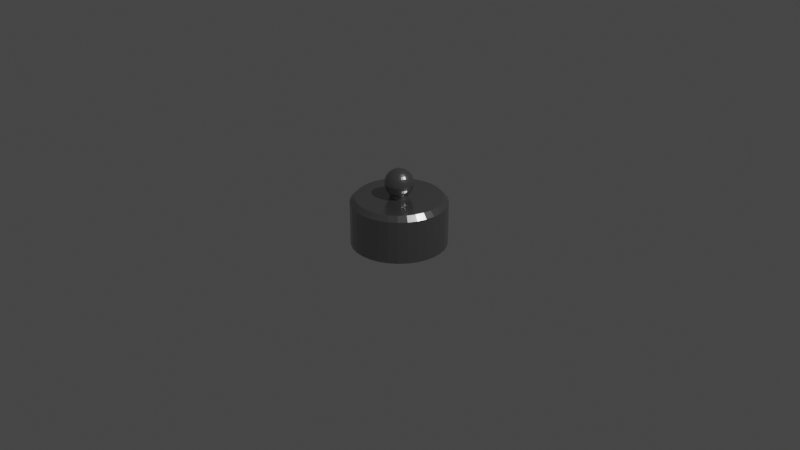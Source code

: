 # Source: CreateWeight.blend  (saved by Blender 2.82.7; exported with 4.5.12 LTS)
import bpy
from mathutils import Matrix  # noqa: F401  (used for matrix-valued properties, if any)

bpy.ops.wm.read_factory_settings(use_empty=True)
scene = bpy.context.scene
scene.name = 'Scene'

# ---- collections
col_collection = bpy.data.collections.new('Collection'); scene.collection.children.link(col_collection)

# ---- materials (node trees are filled in below, after node groups)
mat_ss400 = bpy.data.materials.new('SS400')
mat_ss400.use_transparent_shadow = False

# ---- material node trees
mat_ss400.use_nodes = True; mat_ss400.node_tree.nodes.clear()
_N = mat_ss400.node_tree.nodes; _L = mat_ss400.node_tree.links
n0 = _N.new('ShaderNodeOutputMaterial'); n0.name = 'Material Output'; n0.location = (300, 300)
n1 = _N.new('ShaderNodeBsdfPrincipled'); n1.name = 'Principled BSDF'; n1.location = (10, 300)
n1.distribution = 'GGX'
n1.subsurface_method = 'BURLEY'
n1.inputs[0].default_value = (0.3185, 0.3185, 0.3185, 1.0)
n1.inputs[1].default_value = 0.9
n1.inputs[2].default_value = 0.2
n1.inputs[3].default_value = 1.45
n1.inputs[27].default_value = (0.0, 0.0, 0.0, 1.0)
n1.inputs[28].default_value = 1.0
_L.new(n1.outputs[0], n0.inputs[0])
n0.is_active_output = True

# ---- world
world_world = bpy.data.worlds.new('World'); scene.world = world_world
world_world.use_nodes = True; world_world.node_tree.nodes.clear()
_N = world_world.node_tree.nodes; _L = world_world.node_tree.links
n0 = _N.new('ShaderNodeOutputWorld'); n0.name = 'World Output'; n0.location = (300, 300)
n1 = _N.new('ShaderNodeBackground'); n1.name = 'Background'; n1.location = (10, 300)
n1.inputs[0].default_value = (0.05088, 0.05088, 0.05088, 1.0)
_L.new(n1.outputs[0], n0.inputs[0])
n0.is_active_output = True
world_world.color = (0.05088, 0.05088, 0.05088)
world_world.use_sun_shadow = False
world_world.sun_shadow_jitter_overblur = 0.0

# ---- cameras
cam_camera = bpy.data.cameras.new('Camera')
cam_camera.clip_end = 100.0
cam_camera.ortho_scale = 7.314

# ---- lights
light_light = bpy.data.lights.new('Light', 'POINT')
light_light.transmission_factor = 0.0
light_light.energy = 1000.0
light_light.shadow_soft_size = 0.1
light_light.shadow_maximum_resolution = 0.006
light_light.use_absolute_resolution = True

# ---- meshes
me_cylinder = bpy.data.meshes.new('Cylinder')
me_cylinder.from_pydata([(0.0, 0.5, -0.25), (-1.535e-07, 0.09806, 0.25), (0.09755, 0.4904, -0.25), (0.01913, 0.09618, 0.25), (0.1913, 0.4619, -0.25), (0.03753, 0.0906, 0.25), (0.2778, 0.4157, -0.25), (0.05448, 0.08154, 0.25), (0.3536, 0.3536, -0.25), (0.06934, 0.06934, 0.25), (0.4157, 0.2778, -0.25), (0.08154, 0.05448, 0.25), (0.4619, 0.1913, -0.25), (0.0906, 0.03753, 0.25), (0.4904, 0.09755, -0.25), (0.09618, 0.01913, 0.25), (0.5, 3.775e-08, -0.25), (0.09806, -2.394e-08, 0.25), (0.4904, -0.09755, -0.25), (0.09618, -0.01913, 0.25), (0.4619, -0.1913, -0.25), (0.0906, -0.03753, 0.25), (0.4157, -0.2778, -0.25), (0.08154, -0.05448, 0.25), (0.3536, -0.3536, -0.25), (0.06934, -0.06934, 0.25), (0.2778, -0.4157, -0.25), (0.05448, -0.08154, 0.25), (0.1913, -0.4619, -0.25), (0.03753, -0.0906, 0.25), (0.09755, -0.4904, -0.25), (0.01913, -0.09618, 0.25), (-1.629e-07, -0.5, -0.25), (-3.955e-08, -0.09806, 0.25), (-0.09755, -0.4904, -0.25), (-0.01913, -0.09618, 0.25), (-0.1913, -0.4619, -0.25), (-0.03753, -0.0906, 0.25), (-0.2778, -0.4157, -0.25), (-0.05448, -0.08154, 0.25), (-0.3536, -0.3536, -0.25), (-0.06934, -0.06934, 0.25), (-0.4157, -0.2778, -0.25), (-0.08154, -0.05448, 0.25), (-0.4619, -0.1913, -0.25), (-0.0906, -0.03753, 0.25), (-0.4904, -0.09754, -0.25), (-0.09618, -0.01913, 0.25), (-0.5, 4.828e-07, -0.25), (-0.09806, 1.157e-07, 0.25), (-0.4904, 0.09755, -0.25), (-0.09618, 0.01913, 0.25), (-0.4619, 0.1913, -0.25), (-0.0906, 0.03753, 0.25), (-0.4157, 0.2778, -0.25), (-0.08154, 0.05448, 0.25), (-0.3536, 0.3536, -0.25), (-0.06934, 0.06934, 0.25), (-0.2778, 0.4157, -0.25), (-0.05448, 0.08154, 0.25), (-0.1913, 0.4619, -0.25), (-0.03753, 0.0906, 0.25), (-0.09754, 0.4904, -0.25), (-0.01913, 0.09618, 0.25), (0.01913, 0.09618, 0.35), (-1.465e-07, 0.09806, 0.35), (0.03753, 0.0906, 0.35), (0.05448, 0.08154, 0.35), (0.06934, 0.06934, 0.35), (0.08154, 0.05448, 0.35), (0.0906, 0.03753, 0.35), (0.09618, 0.01913, 0.35), (0.09806, -2.394e-08, 0.35), (0.09618, -0.01913, 0.35), (0.0906, -0.03753, 0.35), (0.08154, -0.05448, 0.35), (0.06934, -0.06934, 0.35), (0.05448, -0.08154, 0.35), (0.03753, -0.0906, 0.35), (0.01913, -0.09618, 0.35), (-3.257e-08, -0.09806, 0.35), (-0.01913, -0.09618, 0.35), (-0.03753, -0.0906, 0.35), (-0.05448, -0.08154, 0.35), (-0.06934, -0.06934, 0.35), (-0.08154, -0.05448, 0.35), (-0.0906, -0.03753, 0.35), (-0.09618, -0.01913, 0.35), (-0.09806, 1.157e-07, 0.35), (-0.09618, 0.01913, 0.35), (-0.0906, 0.03753, 0.35), (-0.08154, 0.05448, 0.35), (-0.06934, 0.06934, 0.35), (-0.05448, 0.08154, 0.35), (-0.03753, 0.0906, 0.35), (-0.01913, 0.09618, 0.35), (0.0, 0.08334, 0.5247), (0.0, 0.1061, 0.5061), (0.0, 0.1247, 0.4833), (0.0, 0.1386, 0.4574), (0.0, 0.1471, 0.3707), (0.0, 0.1386, 0.3426), (0.0, 0.1247, 0.3167), (0.0, 0.1061, 0.2939), (0.0, 0.08334, 0.2753), (0.0, 0.0574, 0.2614), (0.005709, 0.0287, 0.5471), (0.0112, 0.0563, 0.5386), (0.01626, 0.08173, 0.5247), (0.02069, 0.104, 0.5061), (0.02433, 0.1223, 0.4833), (0.02704, 0.1359, 0.4574), (0.0287, 0.1443, 0.4293), (0.02926, 0.1471, 0.4), (0.0287, 0.1443, 0.3707), (0.02704, 0.1359, 0.3426), (0.02433, 0.1223, 0.3167), (0.02069, 0.104, 0.2939), (0.01626, 0.08173, 0.2753), (0.0112, 0.0563, 0.2614), (0.005709, 0.0287, 0.2529), (0.0112, 0.02704, 0.5471), (0.02197, 0.05303, 0.5386), (0.03189, 0.07699, 0.5247), (0.04059, 0.09799, 0.5061), (0.04773, 0.1152, 0.4833), (0.05303, 0.128, 0.4574), (0.0563, 0.1359, 0.4293), (0.0574, 0.1386, 0.4), (0.0563, 0.1359, 0.3707), (0.05303, 0.128, 0.3426), (0.04773, 0.1152, 0.3167), (0.04059, 0.09799, 0.2939), (0.03189, 0.07699, 0.2753), (0.02197, 0.05303, 0.2614), (0.0112, 0.02704, 0.2529), (0.01626, 0.02433, 0.5471), (0.03189, 0.04773, 0.5386), (0.0463, 0.06929, 0.5247), (0.05893, 0.08819, 0.5061), (0.06929, 0.1037, 0.4833), (0.07699, 0.1152, 0.4574), (0.08173, 0.1223, 0.4293), (0.08334, 0.1247, 0.4), (0.08173, 0.1223, 0.3707), (0.07699, 0.1152, 0.3426), (0.06929, 0.1037, 0.3167), (0.05893, 0.08819, 0.2939), (0.0463, 0.06929, 0.2753), (0.03189, 0.04773, 0.2614), (0.01626, 0.02433, 0.2529), (0.02069, 0.02069, 0.5471), (0.04059, 0.04059, 0.5386), (0.05893, 0.05893, 0.5247), (0.075, 0.075, 0.5061), (0.08819, 0.08819, 0.4833), (0.09799, 0.09799, 0.4574), (0.104, 0.104, 0.4293), (0.1061, 0.1061, 0.4), (0.104, 0.104, 0.3707), (0.09799, 0.09799, 0.3426), (0.08819, 0.08819, 0.3167), (0.075, 0.075, 0.2939), (0.05893, 0.05893, 0.2753), (0.04059, 0.04059, 0.2614), (0.02069, 0.02069, 0.2529), (0.02433, 0.01626, 0.5471), (0.04773, 0.03189, 0.5386), (0.06929, 0.0463, 0.5247), (0.08819, 0.05893, 0.5061), (0.1037, 0.06929, 0.4833), (0.1152, 0.07699, 0.4574), (0.1223, 0.08173, 0.4293), (0.1247, 0.08334, 0.4), (0.1223, 0.08173, 0.3707), (0.1152, 0.07699, 0.3426), (0.1037, 0.06929, 0.3167), (0.08819, 0.05893, 0.2939), (0.06929, 0.0463, 0.2753), (0.04773, 0.03189, 0.2614), (0.02433, 0.01626, 0.2529), (0.02704, 0.0112, 0.5471), (0.05303, 0.02197, 0.5386), (0.07699, 0.03189, 0.5247), (0.09799, 0.04059, 0.5061), (0.1152, 0.04773, 0.4833), (0.128, 0.05303, 0.4574), (0.1359, 0.0563, 0.4293), (0.1386, 0.0574, 0.4), (0.1359, 0.0563, 0.3707), (0.128, 0.05303, 0.3426), (0.1152, 0.04773, 0.3167), (0.09799, 0.04059, 0.2939), (0.07699, 0.03189, 0.2753), (0.05303, 0.02197, 0.2614), (0.02704, 0.0112, 0.2529), (0.0287, 0.005709, 0.5471), (0.0563, 0.0112, 0.5386), (0.08173, 0.01626, 0.5247), (0.104, 0.02069, 0.5061), (0.1223, 0.02433, 0.4833), (0.1359, 0.02704, 0.4574), (0.1443, 0.0287, 0.4293), (0.1471, 0.02926, 0.4), (0.1443, 0.0287, 0.3707), (0.1359, 0.02704, 0.3426), (0.1223, 0.02433, 0.3167), (0.104, 0.02069, 0.2939), (0.08173, 0.01626, 0.2753), (0.0563, 0.0112, 0.2614), (0.0287, 0.005709, 0.2529), (0.02926, -5.17e-08, 0.5471), (0.0574, -5.216e-08, 0.5386), (0.08334, -5.123e-08, 0.5247), (0.1061, -5.868e-08, 0.5061), (0.1247, -3.819e-08, 0.4833), (0.1386, -5.868e-08, 0.4574), (0.1471, -5.123e-08, 0.4293), (0.15, -5.868e-08, 0.4), (0.1471, -3.633e-08, 0.3707), (0.1386, -5.868e-08, 0.3426), (0.1247, -3.819e-08, 0.3167), (0.1061, -5.868e-08, 0.2939), (0.08334, -5.309e-08, 0.2753), (0.0574, -5.682e-08, 0.2614), (0.02926, -5.216e-08, 0.2529), (0.0287, -0.005709, 0.5471), (0.0563, -0.0112, 0.5386), (0.08173, -0.01626, 0.5247), (0.104, -0.02069, 0.5061), (0.1223, -0.02433, 0.4833), (0.1359, -0.02704, 0.4574), (0.1443, -0.0287, 0.4293), (0.1471, -0.02926, 0.4), (0.1443, -0.0287, 0.3707), (0.1359, -0.02704, 0.3426), (0.1223, -0.02433, 0.3167), (0.104, -0.02069, 0.2939), (0.08173, -0.01626, 0.2753), (0.0563, -0.0112, 0.2614), (0.0287, -0.005709, 0.2529), (0.02704, -0.0112, 0.5471), (0.05303, -0.02197, 0.5386), (0.07699, -0.03189, 0.5247), (0.09799, -0.04059, 0.5061), (0.1152, -0.04773, 0.4833), (0.128, -0.05303, 0.4574), (0.1359, -0.0563, 0.4293), (0.1386, -0.0574, 0.4), (0.1359, -0.0563, 0.3707), (0.128, -0.05303, 0.3426), (0.1152, -0.04773, 0.3167), (0.09799, -0.04059, 0.2939), (0.07699, -0.03189, 0.2753), (0.05303, -0.02197, 0.2614), (0.02704, -0.0112, 0.2529), (0.02433, -0.01626, 0.5471), (0.04773, -0.03189, 0.5386), (0.06929, -0.0463, 0.5247), (0.08819, -0.05893, 0.5061), (0.1037, -0.06929, 0.4833), (0.1152, -0.07699, 0.4574), (0.1223, -0.08173, 0.4293), (0.1247, -0.08334, 0.4), (0.1223, -0.08173, 0.3707), (0.1152, -0.07699, 0.3426), (0.1037, -0.06929, 0.3167), (0.08819, -0.05893, 0.2939), (0.06929, -0.0463, 0.2753), (0.04773, -0.03189, 0.2614), (0.02433, -0.01626, 0.2529), (0.02069, -0.02069, 0.5471), (0.04059, -0.04059, 0.5386), (0.05893, -0.05893, 0.5247), (0.075, -0.075, 0.5061), (0.08819, -0.08819, 0.4833), (0.09799, -0.09799, 0.4574), (0.104, -0.104, 0.4293), (0.1061, -0.1061, 0.4), (0.104, -0.104, 0.3707), (0.09799, -0.09799, 0.3426), (0.08819, -0.08819, 0.3167), (0.075, -0.075, 0.2939), (0.05893, -0.05893, 0.2753), (0.04059, -0.04059, 0.2614), (0.02069, -0.02069, 0.2529), (0.01626, -0.02433, 0.5471), (0.03189, -0.04773, 0.5386), (0.0463, -0.06929, 0.5247), (0.05893, -0.08819, 0.5061), (0.06929, -0.1037, 0.4833), (0.07699, -0.1152, 0.4574), (0.08173, -0.1223, 0.4293), (0.08334, -0.1247, 0.4), (0.08173, -0.1223, 0.3707), (0.07699, -0.1152, 0.3426), (0.06929, -0.1037, 0.3167), (0.05893, -0.08819, 0.2939), (0.0463, -0.06929, 0.2753), (0.03189, -0.04773, 0.2614), (0.01626, -0.02433, 0.2529), (0.0112, -0.02704, 0.5471), (0.02197, -0.05303, 0.5386), (0.03189, -0.07699, 0.5247), (0.04059, -0.09799, 0.5061), (0.04773, -0.1152, 0.4833), (0.05303, -0.128, 0.4574), (0.0563, -0.1359, 0.4293), (0.0574, -0.1386, 0.4), (0.0563, -0.1359, 0.3707), (0.05303, -0.128, 0.3426), (0.04773, -0.1152, 0.3167), (0.04059, -0.09799, 0.2939), (0.03189, -0.07699, 0.2753), (0.02197, -0.05303, 0.2614), (0.0112, -0.02704, 0.2529), (0.005709, -0.0287, 0.5471), (0.0112, -0.0563, 0.5386), (0.01626, -0.08173, 0.5247), (0.02069, -0.104, 0.5061), (0.02433, -0.1223, 0.4833), (0.02704, -0.1359, 0.4574), (0.0287, -0.1443, 0.4293), (0.02926, -0.1471, 0.4), (0.0287, -0.1443, 0.3707), (0.02704, -0.1359, 0.3426), (0.02433, -0.1223, 0.3167), (0.02069, -0.104, 0.2939), (0.01626, -0.08173, 0.2753), (0.0112, -0.0563, 0.2614), (0.005709, -0.0287, 0.2529), (-7.229e-09, -0.02926, 0.5471), (-1.641e-09, -0.0574, 0.5386), (-5.366e-09, -0.08334, 0.5247), (-1.654e-08, -0.1061, 0.5061), (2.22e-10, -0.1247, 0.4833), (-2.585e-08, -0.1386, 0.4574), (-1.641e-09, -0.1471, 0.4293), (-1.84e-08, -0.15, 0.4), (5.81e-09, -0.1471, 0.3707), (-2.772e-08, -0.1386, 0.3426), (2.22e-10, -0.1247, 0.3167), (-1.654e-08, -0.1061, 0.2939), (-5.366e-09, -0.08334, 0.2753), (-8.16e-09, -0.0574, 0.2614), (-6.297e-09, -0.02926, 0.2529), (-0.005709, -0.0287, 0.5471), (-0.0112, -0.0563, 0.5386), (-0.01626, -0.08173, 0.5247), (-0.02069, -0.104, 0.5061), (-0.02433, -0.1223, 0.4833), (-0.02704, -0.1359, 0.4574), (-0.0287, -0.1443, 0.4293), (-0.02926, -0.1471, 0.4), (-0.0287, -0.1443, 0.3707), (-0.02704, -0.1359, 0.3426), (-0.02433, -0.1223, 0.3167), (-0.02069, -0.104, 0.2939), (-0.01626, -0.08173, 0.2753), (-0.0112, -0.0563, 0.2614), (-0.005709, -0.0287, 0.2529), (-0.0112, -0.02704, 0.5471), (-0.02197, -0.05303, 0.5386), (-0.03189, -0.07699, 0.5247), (-0.04059, -0.09799, 0.5061), (-0.04773, -0.1152, 0.4833), (-0.05303, -0.128, 0.4574), (-0.0563, -0.1359, 0.4293), (-0.0574, -0.1386, 0.4), (-0.0563, -0.1359, 0.3707), (-0.05303, -0.128, 0.3426), (-0.04773, -0.1152, 0.3167), (-0.04059, -0.09799, 0.2939), (-0.03189, -0.07699, 0.2753), (-0.02197, -0.05303, 0.2614), (-0.0112, -0.02704, 0.2529), (-0.01626, -0.02433, 0.5471), (-0.03189, -0.04773, 0.5386), (-0.0463, -0.06929, 0.5247), (-0.05893, -0.08819, 0.5061), (-0.06929, -0.1037, 0.4833), (-0.07699, -0.1152, 0.4574), (-0.08173, -0.1223, 0.4293), (-0.08334, -0.1247, 0.4), (-0.08173, -0.1223, 0.3707), (-0.07699, -0.1152, 0.3426), (-0.06929, -0.1037, 0.3167), (-0.05893, -0.08819, 0.2939), (-0.0463, -0.06929, 0.2753), (-0.03189, -0.04773, 0.2614), (-0.01626, -0.02433, 0.2529), (-3.456e-08, -8.344e-08, 0.55), (-0.02069, -0.02069, 0.5471), (-0.04059, -0.04059, 0.5386), (-0.05893, -0.05893, 0.5247), (-0.075, -0.075, 0.5061), (-0.08819, -0.08819, 0.4833), (-0.09799, -0.09799, 0.4574), (-0.104, -0.104, 0.4293), (-0.1061, -0.1061, 0.4), (-0.104, -0.104, 0.3707), (-0.09799, -0.09799, 0.3426), (-0.08819, -0.08819, 0.3167), (-0.075, -0.075, 0.2939), (-0.05893, -0.05893, 0.2753), (-0.04059, -0.04059, 0.2614), (-0.02069, -0.02069, 0.2529), (-0.02433, -0.01626, 0.5471), (-0.04773, -0.03189, 0.5386), (-0.06929, -0.0463, 0.5247), (-0.08819, -0.05893, 0.5061), (-0.1037, -0.06929, 0.4833), (-0.1152, -0.07699, 0.4574), (-0.1223, -0.08173, 0.4293), (-0.1247, -0.08334, 0.4), (-0.1223, -0.08173, 0.3707), (-0.1152, -0.07699, 0.3426), (-0.1037, -0.06929, 0.3167), (-0.08819, -0.05893, 0.2939), (-0.06929, -0.0463, 0.2753), (-0.04773, -0.03189, 0.2614), (-0.02433, -0.01626, 0.2529), (-0.02704, -0.0112, 0.5471), (-0.05303, -0.02197, 0.5386), (-0.07699, -0.03189, 0.5247), (-0.09799, -0.04059, 0.5061), (-0.1152, -0.04773, 0.4833), (-0.128, -0.05303, 0.4574), (-0.1359, -0.0563, 0.4293), (-0.1386, -0.0574, 0.4), (-0.1359, -0.0563, 0.3707), (-0.128, -0.05303, 0.3426), (-0.1152, -0.04773, 0.3167), (-0.09799, -0.04059, 0.2939), (-0.07699, -0.03189, 0.2753), (-0.05303, -0.02197, 0.2614), (-0.02704, -0.0112, 0.2529), (-0.0287, -0.005709, 0.5471), (-0.0563, -0.0112, 0.5386), (-0.08173, -0.01626, 0.5247), (-0.104, -0.02069, 0.5061), (-0.1223, -0.02433, 0.4833), (-0.1359, -0.02704, 0.4574), (-0.1443, -0.0287, 0.4293), (-0.1471, -0.02926, 0.4), (-0.1443, -0.0287, 0.3707), (-0.1359, -0.02704, 0.3426), (-0.1223, -0.02433, 0.3167), (-0.104, -0.02069, 0.2939), (-0.08173, -0.01626, 0.2753), (-0.0563, -0.0112, 0.2614), (-0.0287, -0.005709, 0.2529), (0.0, -4.888e-08, 0.25), (-0.02926, -4.192e-08, 0.5471), (-0.0574, -4.378e-08, 0.5386), (-0.08334, -3.819e-08, 0.5247), (-0.1061, -2.515e-08, 0.5061), (-0.1247, -3.819e-08, 0.4833), (-0.1386, -1.77e-08, 0.4574), (-0.1471, -3.26e-08, 0.4293), (-0.15, -2.515e-08, 0.4), (-0.1471, -3.633e-08, 0.3707), (-0.1386, -6.527e-09, 0.3426), (-0.1247, -3.819e-08, 0.3167), (-0.1061, -2.515e-08, 0.2939), (-0.08334, -3.819e-08, 0.2753), (-0.0574, -4.005e-08, 0.2614), (-0.02926, -4.331e-08, 0.2529), (-0.0287, 0.005709, 0.5471), (-0.0563, 0.0112, 0.5386), (-0.08173, 0.01626, 0.5247), (-0.104, 0.02069, 0.5061), (-0.1223, 0.02433, 0.4833), (-0.1359, 0.02704, 0.4574), (-0.1443, 0.0287, 0.4293), (-0.1471, 0.02926, 0.4), (-0.1443, 0.0287, 0.3707), (-0.1359, 0.02704, 0.3426), (-0.1223, 0.02433, 0.3167), (-0.104, 0.02069, 0.2939), (-0.08173, 0.01626, 0.2753), (-0.0563, 0.0112, 0.2614), (-0.0287, 0.005709, 0.2529), (-0.02704, 0.0112, 0.5471), (-0.05303, 0.02197, 0.5386), (-0.07699, 0.03189, 0.5247), (-0.09799, 0.04059, 0.5061), (-0.1152, 0.04773, 0.4833), (-0.128, 0.05303, 0.4574), (-0.1359, 0.0563, 0.4293), (-0.1386, 0.0574, 0.4), (-0.1359, 0.0563, 0.3707), (-0.128, 0.05303, 0.3426), (-0.1152, 0.04773, 0.3167), (-0.09799, 0.04059, 0.2939), (-0.07699, 0.03189, 0.2753), (-0.05303, 0.02197, 0.2614), (-0.02704, 0.0112, 0.2529), (-0.02433, 0.01626, 0.5471), (-0.04773, 0.03189, 0.5386), (-0.06929, 0.0463, 0.5247), (-0.08819, 0.05893, 0.5061), (-0.1037, 0.06929, 0.4833), (-0.1152, 0.07699, 0.4574), (-0.1223, 0.08173, 0.4293), (-0.1247, 0.08334, 0.4), (-0.1223, 0.08173, 0.3707), (-0.1152, 0.07699, 0.3426), (-0.1037, 0.06929, 0.3167), (-0.08819, 0.05893, 0.2939), (-0.06929, 0.0463, 0.2753), (-0.04773, 0.03189, 0.2614), (-0.02433, 0.01626, 0.2529), (-0.02069, 0.02069, 0.5471), (-0.04059, 0.04059, 0.5386), (-0.05893, 0.05893, 0.5247), (-0.075, 0.075, 0.5061), (-0.08819, 0.08819, 0.4833), (-0.09799, 0.09799, 0.4574), (-0.104, 0.104, 0.4293), (-0.1061, 0.1061, 0.4), (-0.104, 0.104, 0.3707), (-0.09799, 0.09799, 0.3426), (-0.08819, 0.08819, 0.3167), (-0.075, 0.075, 0.2939), (-0.05893, 0.05893, 0.2753), (-0.04059, 0.04059, 0.2614), (-0.02069, 0.02069, 0.2529), (-0.01626, 0.02433, 0.5471), (-0.03189, 0.04773, 0.5386), (-0.0463, 0.06929, 0.5247), (-0.05893, 0.08819, 0.5061), (-0.06929, 0.1037, 0.4833), (-0.07699, 0.1152, 0.4574), (-0.08173, 0.1223, 0.4293), (-0.08334, 0.1247, 0.4), (-0.08173, 0.1223, 0.3707), (-0.07699, 0.1152, 0.3426), (-0.06929, 0.1037, 0.3167), (-0.05893, 0.08819, 0.2939), (-0.0463, 0.06929, 0.2753), (-0.03189, 0.04773, 0.2614), (-0.01626, 0.02433, 0.2529), (-0.0112, 0.02704, 0.5471), (-0.02197, 0.05303, 0.5386), (-0.03189, 0.07699, 0.5247), (-0.04059, 0.09799, 0.5061), (-0.04773, 0.1152, 0.4833), (-0.05303, 0.128, 0.4574), (-0.0563, 0.1359, 0.4293), (-0.0574, 0.1386, 0.4), (-0.0563, 0.1359, 0.3707), (-0.05303, 0.128, 0.3426), (-0.04773, 0.1152, 0.3167), (-0.04059, 0.09799, 0.2939), (-0.03189, 0.07699, 0.2753), (-0.02197, 0.05303, 0.2614), (-0.0112, 0.02704, 0.2529), (-0.005709, 0.0287, 0.5471), (-0.0112, 0.0563, 0.5386), (-0.01626, 0.08173, 0.5247), (-0.02069, 0.104, 0.5061), (-0.02433, 0.1223, 0.4833), (-0.02704, 0.1359, 0.4574), (-0.0287, 0.1443, 0.4293), (-0.02926, 0.1471, 0.4), (-0.0287, 0.1443, 0.3707), (-0.02704, 0.1359, 0.3426), (-0.02433, 0.1223, 0.3167), (-0.02069, 0.104, 0.2939), (-0.01626, 0.08173, 0.2753), (-0.0112, 0.0563, 0.2614), (-0.005709, 0.0287, 0.2529), (6.276e-09, 0.02926, 0.5471), (1.419e-08, 0.0574, 0.5386), (2.257e-08, 0.1471, 0.4293), (3.375e-08, 0.15, 0.4), (3.482e-09, 0.02926, 0.2529), (0.08774, 0.4411, 0.25), (0.09755, 0.4904, 0.2), (0.0, 0.5, 0.2), (-1.918e-08, 0.4498, 0.25), (0.1721, 0.4155, 0.25), (0.1913, 0.4619, 0.2), (0.2499, 0.374, 0.25), (0.2778, 0.4157, 0.2), (0.318, 0.318, 0.25), (0.3536, 0.3536, 0.2), (0.374, 0.2499, 0.25), (0.4157, 0.2778, 0.2), (0.4155, 0.1721, 0.25), (0.4619, 0.1913, 0.2), (0.4411, 0.08774, 0.25), (0.4904, 0.09755, 0.2), (0.4498, 3.004e-08, 0.25), (0.5, 3.775e-08, 0.2), (0.4411, -0.08774, 0.25), (0.4904, -0.09755, 0.2), (0.4155, -0.1721, 0.25), (0.4619, -0.1913, 0.2), (0.374, -0.2499, 0.25), (0.4157, -0.2778, 0.2), (0.318, -0.318, 0.25), (0.3536, -0.3536, 0.2), (0.2499, -0.374, 0.25), (0.2778, -0.4157, 0.2), (0.1721, -0.4155, 0.25), (0.1913, -0.4619, 0.2), (0.08774, -0.4411, 0.25), (0.09755, -0.4904, 0.2), (-1.475e-07, -0.4498, 0.25), (-1.629e-07, -0.5, 0.2), (-0.08774, -0.4411, 0.25), (-0.09755, -0.4904, 0.2), (-0.1721, -0.4155, 0.25), (-0.1913, -0.4619, 0.2), (-0.2499, -0.374, 0.25), (-0.2778, -0.4157, 0.2), (-0.318, -0.318, 0.25), (-0.3536, -0.3536, 0.2), (-0.374, -0.2499, 0.25), (-0.4157, -0.2778, 0.2), (-0.4155, -0.1721, 0.25), (-0.4619, -0.1913, 0.2), (-0.4411, -0.08774, 0.25), (-0.4904, -0.09754, 0.2), (-0.4498, 4.369e-07, 0.25), (-0.5, 4.828e-07, 0.2), (-0.4411, 0.08774, 0.25), (-0.4904, 0.09755, 0.2), (-0.4155, 0.1721, 0.25), (-0.4619, 0.1913, 0.2), (-0.374, 0.2499, 0.25), (-0.4157, 0.2778, 0.2), (-0.318, 0.318, 0.25), (-0.3536, 0.3536, 0.2), (-0.2499, 0.374, 0.25), (-0.2778, 0.4157, 0.2), (-0.1721, 0.4155, 0.25), (-0.1913, 0.4619, 0.2), (-0.08774, 0.4411, 0.25), (-0.09754, 0.4904, 0.2)], [], [(2, 579, 583, 4), (3, 5, 582, 578), (5, 7, 584, 582), (7, 9, 586, 584), (9, 11, 588, 586), (11, 13, 590, 588), (13, 15, 592, 590), (15, 17, 594, 592), (17, 19, 596, 594), (19, 21, 598, 596), (21, 23, 600, 598), (23, 25, 602, 600), (25, 27, 604, 602), (27, 29, 606, 604), (29, 31, 608, 606), (31, 33, 610, 608), (33, 35, 612, 610), (35, 37, 614, 612), (37, 39, 616, 614), (39, 41, 618, 616), (41, 43, 620, 618), (43, 45, 622, 620), (45, 47, 624, 622), (47, 49, 626, 624), (49, 51, 628, 626), (51, 53, 630, 628), (53, 55, 632, 630), (55, 57, 634, 632), (57, 59, 636, 634), (59, 61, 638, 636), (23, 21, 74, 75), (61, 63, 640, 638), (63, 1, 581, 640), (0, 2, 4, 6, 8, 10, 12, 14, 16, 18, 20, 22, 24, 26, 28, 30, 32, 34, 36, 38, 40, 42, 44, 46, 48, 50, 52, 54, 56, 58, 60, 62), (0, 580, 579, 2), (62, 641, 580, 0), (6, 585, 587, 8), (8, 587, 589, 10), (10, 589, 591, 12), (12, 591, 593, 14), (14, 593, 595, 16), (16, 595, 597, 18), (18, 597, 599, 20), (20, 599, 601, 22), (22, 601, 603, 24), (24, 603, 605, 26), (26, 605, 607, 28), (28, 607, 609, 30), (30, 609, 611, 32), (32, 611, 613, 34), (34, 613, 615, 36), (36, 615, 617, 38), (38, 617, 619, 40), (40, 619, 621, 42), (42, 621, 623, 44), (44, 623, 625, 46), (46, 625, 627, 48), (48, 627, 629, 50), (50, 629, 631, 52), (52, 631, 633, 54), (54, 633, 635, 56), (56, 635, 637, 58), (58, 637, 639, 60), (60, 639, 641, 62), (4, 583, 585, 6), (64, 65, 95, 94, 93, 92, 91, 90, 89, 88, 87, 86, 85, 84, 83, 82, 81, 80, 79, 78, 77, 76, 75, 74, 73, 72, 71, 70, 69, 68, 67, 66), (51, 49, 88, 89), (25, 23, 75, 76), (53, 51, 89, 90), (27, 25, 76, 77), (55, 53, 90, 91), (29, 27, 77, 78), (3, 1, 65, 64), (57, 55, 91, 92), (31, 29, 78, 79), (5, 3, 64, 66), (59, 57, 92, 93), (33, 31, 79, 80), (7, 5, 66, 67), (61, 59, 93, 94), (35, 33, 80, 81), (9, 7, 67, 68), (63, 61, 94, 95), (37, 35, 81, 82), (11, 9, 68, 69), (1, 63, 95, 65), (39, 37, 82, 83), (13, 11, 69, 70), (41, 39, 83, 84), (15, 13, 70, 71), (43, 41, 84, 85), (17, 15, 71, 72), (45, 43, 85, 86), (19, 17, 72, 73), (47, 45, 86, 87), (21, 19, 73, 74), (49, 47, 87, 88), (574, 573, 106, 107), (101, 100, 114, 115), (96, 574, 107, 108), (102, 101, 115, 116), (97, 96, 108, 109), (103, 102, 116, 117), (98, 97, 109, 110), (104, 103, 117, 118), (99, 98, 110, 111), (105, 104, 118, 119), (575, 99, 111, 112), (577, 105, 119, 120), (576, 575, 112, 113), (573, 391, 106), (452, 577, 120), (100, 576, 113, 114), (106, 391, 121), (452, 120, 135), (114, 113, 128, 129), (107, 106, 121, 122), (115, 114, 129, 130), (108, 107, 122, 123), (116, 115, 130, 131), (109, 108, 123, 124), (117, 116, 131, 132), (110, 109, 124, 125), (118, 117, 132, 133), (111, 110, 125, 126), (119, 118, 133, 134), (112, 111, 126, 127), (120, 119, 134, 135), (113, 112, 127, 128), (125, 124, 139, 140), (133, 132, 147, 148), (126, 125, 140, 141), (134, 133, 148, 149), (127, 126, 141, 142), (135, 134, 149, 150), (128, 127, 142, 143), (121, 391, 136), (452, 135, 150), (129, 128, 143, 144), (122, 121, 136, 137), (130, 129, 144, 145), (123, 122, 137, 138), (131, 130, 145, 146), (124, 123, 138, 139), (132, 131, 146, 147), (144, 143, 158, 159), (137, 136, 151, 152), (145, 144, 159, 160), (138, 137, 152, 153), (146, 145, 160, 161), (139, 138, 153, 154), (147, 146, 161, 162), (140, 139, 154, 155), (148, 147, 162, 163), (141, 140, 155, 156), (149, 148, 163, 164), (142, 141, 156, 157), (150, 149, 164, 165), (143, 142, 157, 158), (136, 391, 151), (452, 150, 165), (163, 162, 177, 178), (156, 155, 170, 171), (164, 163, 178, 179), (157, 156, 171, 172), (165, 164, 179, 180), (158, 157, 172, 173), (151, 391, 166), (452, 165, 180), (159, 158, 173, 174), (152, 151, 166, 167), (160, 159, 174, 175), (153, 152, 167, 168), (161, 160, 175, 176), (154, 153, 168, 169), (162, 161, 176, 177), (155, 154, 169, 170), (167, 166, 181, 182), (175, 174, 189, 190), (168, 167, 182, 183), (176, 175, 190, 191), (169, 168, 183, 184), (177, 176, 191, 192), (170, 169, 184, 185), (178, 177, 192, 193), (171, 170, 185, 186), (179, 178, 193, 194), (172, 171, 186, 187), (180, 179, 194, 195), (173, 172, 187, 188), (166, 391, 181), (452, 180, 195), (174, 173, 188, 189), (186, 185, 200, 201), (194, 193, 208, 209), (187, 186, 201, 202), (195, 194, 209, 210), (188, 187, 202, 203), (181, 391, 196), (452, 195, 210), (189, 188, 203, 204), (182, 181, 196, 197), (190, 189, 204, 205), (183, 182, 197, 198), (191, 190, 205, 206), (184, 183, 198, 199), (192, 191, 206, 207), (185, 184, 199, 200), (193, 192, 207, 208), (205, 204, 219, 220), (198, 197, 212, 213), (206, 205, 220, 221), (199, 198, 213, 214), (207, 206, 221, 222), (200, 199, 214, 215), (208, 207, 222, 223), (201, 200, 215, 216), (209, 208, 223, 224), (202, 201, 216, 217), (210, 209, 224, 225), (203, 202, 217, 218), (196, 391, 211), (452, 210, 225), (204, 203, 218, 219), (197, 196, 211, 212), (224, 223, 238, 239), (217, 216, 231, 232), (225, 224, 239, 240), (218, 217, 232, 233), (211, 391, 226), (452, 225, 240), (219, 218, 233, 234), (212, 211, 226, 227), (220, 219, 234, 235), (213, 212, 227, 228), (221, 220, 235, 236), (214, 213, 228, 229), (222, 221, 236, 237), (215, 214, 229, 230), (223, 222, 237, 238), (216, 215, 230, 231), (236, 235, 250, 251), (229, 228, 243, 244), (237, 236, 251, 252), (230, 229, 244, 245), (238, 237, 252, 253), (231, 230, 245, 246), (239, 238, 253, 254), (232, 231, 246, 247), (240, 239, 254, 255), (233, 232, 247, 248), (226, 391, 241), (452, 240, 255), (234, 233, 248, 249), (227, 226, 241, 242), (235, 234, 249, 250), (228, 227, 242, 243), (255, 254, 269, 270), (248, 247, 262, 263), (241, 391, 256), (452, 255, 270), (249, 248, 263, 264), (242, 241, 256, 257), (250, 249, 264, 265), (243, 242, 257, 258), (251, 250, 265, 266), (244, 243, 258, 259), (252, 251, 266, 267), (245, 244, 259, 260), (253, 252, 267, 268), (246, 245, 260, 261), (254, 253, 268, 269), (247, 246, 261, 262), (259, 258, 273, 274), (267, 266, 281, 282), (260, 259, 274, 275), (268, 267, 282, 283), (261, 260, 275, 276), (269, 268, 283, 284), (262, 261, 276, 277), (270, 269, 284, 285), (263, 262, 277, 278), (256, 391, 271), (452, 270, 285), (264, 263, 278, 279), (257, 256, 271, 272), (265, 264, 279, 280), (258, 257, 272, 273), (266, 265, 280, 281), (278, 277, 292, 293), (271, 391, 286), (452, 285, 300), (279, 278, 293, 294), (272, 271, 286, 287), (280, 279, 294, 295), (273, 272, 287, 288), (281, 280, 295, 296), (274, 273, 288, 289), (282, 281, 296, 297), (275, 274, 289, 290), (283, 282, 297, 298), (276, 275, 290, 291), (284, 283, 298, 299), (277, 276, 291, 292), (285, 284, 299, 300), (297, 296, 311, 312), (290, 289, 304, 305), (298, 297, 312, 313), (291, 290, 305, 306), (299, 298, 313, 314), (292, 291, 306, 307), (300, 299, 314, 315), (293, 292, 307, 308), (286, 391, 301), (452, 300, 315), (294, 293, 308, 309), (287, 286, 301, 302), (295, 294, 309, 310), (288, 287, 302, 303), (296, 295, 310, 311), (289, 288, 303, 304), (301, 391, 316), (452, 315, 330), (309, 308, 323, 324), (302, 301, 316, 317), (310, 309, 324, 325), (303, 302, 317, 318), (311, 310, 325, 326), (304, 303, 318, 319), (312, 311, 326, 327), (305, 304, 319, 320), (313, 312, 327, 328), (306, 305, 320, 321), (314, 313, 328, 329), (307, 306, 321, 322), (315, 314, 329, 330), (308, 307, 322, 323), (320, 319, 334, 335), (328, 327, 342, 343), (321, 320, 335, 336), (329, 328, 343, 344), (322, 321, 336, 337), (330, 329, 344, 345), (323, 322, 337, 338), (316, 391, 331), (452, 330, 345), (324, 323, 338, 339), (317, 316, 331, 332), (325, 324, 339, 340), (318, 317, 332, 333), (326, 325, 340, 341), (319, 318, 333, 334), (327, 326, 341, 342), (339, 338, 353, 354), (332, 331, 346, 347), (340, 339, 354, 355), (333, 332, 347, 348), (341, 340, 355, 356), (334, 333, 348, 349), (342, 341, 356, 357), (335, 334, 349, 350), (343, 342, 357, 358), (336, 335, 350, 351), (344, 343, 358, 359), (337, 336, 351, 352), (345, 344, 359, 360), (338, 337, 352, 353), (331, 391, 346), (452, 345, 360), (358, 357, 372, 373), (351, 350, 365, 366), (359, 358, 373, 374), (352, 351, 366, 367), (360, 359, 374, 375), (353, 352, 367, 368), (346, 391, 361), (452, 360, 375), (354, 353, 368, 369), (347, 346, 361, 362), (355, 354, 369, 370), (348, 347, 362, 363), (356, 355, 370, 371), (349, 348, 363, 364), (357, 356, 371, 372), (350, 349, 364, 365), (370, 369, 384, 385), (363, 362, 377, 378), (371, 370, 385, 386), (364, 363, 378, 379), (372, 371, 386, 387), (365, 364, 379, 380), (373, 372, 387, 388), (366, 365, 380, 381), (374, 373, 388, 389), (367, 366, 381, 382), (375, 374, 389, 390), (368, 367, 382, 383), (361, 391, 376), (452, 375, 390), (369, 368, 383, 384), (362, 361, 376, 377), (389, 388, 404, 405), (382, 381, 397, 398), (390, 389, 405, 406), (383, 382, 398, 399), (376, 391, 392), (452, 390, 406), (384, 383, 399, 400), (377, 376, 392, 393), (385, 384, 400, 401), (378, 377, 393, 394), (386, 385, 401, 402), (379, 378, 394, 395), (387, 386, 402, 403), (380, 379, 395, 396), (388, 387, 403, 404), (381, 380, 396, 397), (394, 393, 408, 409), (402, 401, 416, 417), (395, 394, 409, 410), (403, 402, 417, 418), (396, 395, 410, 411), (404, 403, 418, 419), (397, 396, 411, 412), (405, 404, 419, 420), (398, 397, 412, 413), (406, 405, 420, 421), (399, 398, 413, 414), (392, 391, 407), (452, 406, 421), (400, 399, 414, 415), (393, 392, 407, 408), (401, 400, 415, 416), (413, 412, 427, 428), (421, 420, 435, 436), (414, 413, 428, 429), (407, 391, 422), (452, 421, 436), (415, 414, 429, 430), (408, 407, 422, 423), (416, 415, 430, 431), (409, 408, 423, 424), (417, 416, 431, 432), (410, 409, 424, 425), (418, 417, 432, 433), (411, 410, 425, 426), (419, 418, 433, 434), (412, 411, 426, 427), (420, 419, 434, 435), (432, 431, 446, 447), (425, 424, 439, 440), (433, 432, 447, 448), (426, 425, 440, 441), (434, 433, 448, 449), (427, 426, 441, 442), (435, 434, 449, 450), (428, 427, 442, 443), (436, 435, 450, 451), (429, 428, 443, 444), (422, 391, 437), (452, 436, 451), (430, 429, 444, 445), (423, 422, 437, 438), (431, 430, 445, 446), (424, 423, 438, 439), (451, 450, 466, 467), (444, 443, 459, 460), (437, 391, 453), (452, 451, 467), (445, 444, 460, 461), (438, 437, 453, 454), (446, 445, 461, 462), (439, 438, 454, 455), (447, 446, 462, 463), (440, 439, 455, 456), (448, 447, 463, 464), (441, 440, 456, 457), (449, 448, 464, 465), (442, 441, 457, 458), (450, 449, 465, 466), (443, 442, 458, 459), (456, 455, 470, 471), (464, 463, 478, 479), (457, 456, 471, 472), (465, 464, 479, 480), (458, 457, 472, 473), (466, 465, 480, 481), (459, 458, 473, 474), (467, 466, 481, 482), (460, 459, 474, 475), (453, 391, 468), (452, 467, 482), (461, 460, 475, 476), (454, 453, 468, 469), (462, 461, 476, 477), (455, 454, 469, 470), (463, 462, 477, 478), (475, 474, 489, 490), (468, 391, 483), (452, 482, 497), (476, 475, 490, 491), (469, 468, 483, 484), (477, 476, 491, 492), (470, 469, 484, 485), (478, 477, 492, 493), (471, 470, 485, 486), (479, 478, 493, 494), (472, 471, 486, 487), (480, 479, 494, 495), (473, 472, 487, 488), (481, 480, 495, 496), (474, 473, 488, 489), (482, 481, 496, 497), (494, 493, 508, 509), (487, 486, 501, 502), (495, 494, 509, 510), (488, 487, 502, 503), (496, 495, 510, 511), (489, 488, 503, 504), (497, 496, 511, 512), (490, 489, 504, 505), (483, 391, 498), (452, 497, 512), (491, 490, 505, 506), (484, 483, 498, 499), (492, 491, 506, 507), (485, 484, 499, 500), (493, 492, 507, 508), (486, 485, 500, 501), (452, 512, 527), (506, 505, 520, 521), (499, 498, 513, 514), (507, 506, 521, 522), (500, 499, 514, 515), (508, 507, 522, 523), (501, 500, 515, 516), (509, 508, 523, 524), (502, 501, 516, 517), (510, 509, 524, 525), (503, 502, 517, 518), (511, 510, 525, 526), (504, 503, 518, 519), (512, 511, 526, 527), (505, 504, 519, 520), (498, 391, 513), (525, 524, 539, 540), (518, 517, 532, 533), (526, 525, 540, 541), (519, 518, 533, 534), (527, 526, 541, 542), (520, 519, 534, 535), (513, 391, 528), (452, 527, 542), (521, 520, 535, 536), (514, 513, 528, 529), (522, 521, 536, 537), (515, 514, 529, 530), (523, 522, 537, 538), (516, 515, 530, 531), (524, 523, 538, 539), (517, 516, 531, 532), (529, 528, 543, 544), (537, 536, 551, 552), (530, 529, 544, 545), (538, 537, 552, 553), (531, 530, 545, 546), (539, 538, 553, 554), (532, 531, 546, 547), (540, 539, 554, 555), (533, 532, 547, 548), (541, 540, 555, 556), (534, 533, 548, 549), (542, 541, 556, 557), (535, 534, 549, 550), (528, 391, 543), (452, 542, 557), (536, 535, 550, 551), (548, 547, 562, 563), (556, 555, 570, 571), (549, 548, 563, 564), (557, 556, 571, 572), (550, 549, 564, 565), (543, 391, 558), (452, 557, 572), (551, 550, 565, 566), (544, 543, 558, 559), (552, 551, 566, 567), (545, 544, 559, 560), (553, 552, 567, 568), (546, 545, 560, 561), (554, 553, 568, 569), (547, 546, 561, 562), (555, 554, 569, 570), (567, 566, 100, 101), (560, 559, 574, 96), (568, 567, 101, 102), (561, 560, 96, 97), (569, 568, 102, 103), (562, 561, 97, 98), (570, 569, 103, 104), (563, 562, 98, 99), (571, 570, 104, 105), (564, 563, 99, 575), (572, 571, 105, 577), (565, 564, 575, 576), (558, 391, 573), (452, 572, 577), (566, 565, 576, 100), (559, 558, 573, 574), (579, 580, 581, 578), (583, 579, 578, 582), (585, 583, 582, 584), (587, 585, 584, 586), (589, 587, 586, 588), (591, 589, 588, 590), (593, 591, 590, 592), (595, 593, 592, 594), (597, 595, 594, 596), (599, 597, 596, 598), (601, 599, 598, 600), (603, 601, 600, 602), (605, 603, 602, 604), (607, 605, 604, 606), (609, 607, 606, 608), (611, 609, 608, 610), (613, 611, 610, 612), (615, 613, 612, 614), (617, 615, 614, 616), (619, 617, 616, 618), (621, 619, 618, 620), (623, 621, 620, 622), (625, 623, 622, 624), (627, 625, 624, 626), (629, 627, 626, 628), (631, 629, 628, 630), (633, 631, 630, 632), (635, 633, 632, 634), (637, 635, 634, 636), (639, 637, 636, 638), (641, 639, 638, 640), (580, 641, 640, 581), (1, 3, 578, 581)])
_uv = me_cylinder.uv_layers.new(name='UVMap')
_uv.uv.foreach_set('vector', [0.9688, 0.5, 0.9688, 0.95, 0.9375, 0.95, 0.9375, 0.5, 0.2592, 0.2962, 0.268, 0.2935, 0.3326, 0.4495, 0.2921, 0.4617, 0.268, 0.2935, 0.2762, 0.2891, 0.3699, 0.4295, 0.3326, 0.4495, 0.2762, 0.2891, 0.2833, 0.2833, 0.4027, 0.4027, 0.3699, 0.4295, 0.2833, 0.2833, 0.2891, 0.2762, 0.4295, 0.3699, 0.4027, 0.4027, 0.2891, 0.2762, 0.2935, 0.268, 0.4495, 0.3326, 0.4295, 0.3699, 0.2935, 0.268, 0.2962, 0.2592, 0.4617, 0.2921, 0.4495, 0.3326, 0.2962, 0.2592, 0.2971, 0.25, 0.4659, 0.25, 0.4617, 0.2921, 0.2971, 0.25, 0.2962, 0.2408, 0.4617, 0.2079, 0.4659, 0.25, 0.2962, 0.2408, 0.2935, 0.232, 0.4495, 0.1674, 0.4617, 0.2079, 0.2935, 0.232, 0.2891, 0.2238, 0.4295, 0.1301, 0.4495, 0.1674, 0.2891, 0.2238, 0.2833, 0.2167, 0.4027, 0.09735, 0.4295, 0.1301, 0.2833, 0.2167, 0.2762, 0.2109, 0.3699, 0.0705, 0.4027, 0.09735, 0.2762, 0.2109, 0.268, 0.2065, 0.3326, 0.05055, 0.3699, 0.0705, 0.268, 0.2065, 0.2592, 0.2038, 0.2921, 0.03826, 0.3326, 0.05055, 0.2592, 0.2038, 0.25, 0.2029, 0.25, 0.03412, 0.2921, 0.03826, 0.25, 0.2029, 0.2408, 0.2038, 0.2079, 0.03826, 0.25, 0.03412, 0.2408, 0.2038, 0.232, 0.2065, 0.1674, 0.05055, 0.2079, 0.03826, 0.232, 0.2065, 0.2238, 0.2109, 0.1301, 0.0705, 0.1674, 0.05055, 0.2238, 0.2109, 0.2167, 0.2167, 0.09735, 0.09735, 0.1301, 0.0705, 0.2167, 0.2167, 0.2109, 0.2238, 0.0705, 0.1301, 0.09735, 0.09735, 0.2109, 0.2238, 0.2065, 0.232, 0.05055, 0.1674, 0.0705, 0.1301, 0.2065, 0.232, 0.2038, 0.2408, 0.03826, 0.2079, 0.05055, 0.1674, 0.2038, 0.2408, 0.2029, 0.25, 0.03412, 0.25, 0.03826, 0.2079, 0.2029, 0.25, 0.2038, 0.2592, 0.03826, 0.2921, 0.03412, 0.25, 0.2038, 0.2592, 0.2065, 0.268, 0.05055, 0.3326, 0.03826, 0.2921, 0.2065, 0.268, 0.2109, 0.2762, 0.0705, 0.3699, 0.05055, 0.3326, 0.2109, 0.2762, 0.2167, 0.2833, 0.09735, 0.4027, 0.0705, 0.3699, 0.2167, 0.2833, 0.2238, 0.2891, 0.1301, 0.4295, 0.09735, 0.4027, 0.2238, 0.2891, 0.232, 0.2935, 0.1674, 0.4495, 0.1301, 0.4295, 0.2891, 0.2238, 0.2935, 0.232, 0.2935, 0.232, 0.2891, 0.2238, 0.232, 0.2935, 0.2408, 0.2962, 0.2079, 0.4617, 0.1674, 0.4495, 0.2408, 0.2962, 0.25, 0.2971, 0.25, 0.4659, 0.2079, 0.4617, 0.75, 0.49, 0.7968, 0.4854, 0.8418, 0.4717, 0.8833, 0.4496, 0.9197, 0.4197, 0.9496, 0.3833, 0.9717, 0.3418, 0.9854, 0.2968, 0.99, 0.25, 0.9854, 0.2032, 0.9717, 0.1582, 0.9496, 0.1167, 0.9197, 0.08029, 0.8833, 0.05045, 0.8418, 0.02827, 0.7968, 0.01461, 0.75, 0.01, 0.7032, 0.01461, 0.6582, 0.02827, 0.6167, 0.05045, 0.5803, 0.08029, 0.5504, 0.1167, 0.5283, 0.1582, 0.5146, 0.2032, 0.51, 0.25, 0.5146, 0.2968, 0.5283, 0.3418, 0.5504, 0.3833, 0.5803, 0.4197, 0.6167, 0.4496, 0.6582, 0.4717, 0.7032, 0.4854, 1.0, 0.5, 1.0, 0.95, 0.9688, 0.95, 0.9688, 0.5, 0.03125, 0.5, 0.03125, 0.95, 0.0, 0.95, 0.0, 0.5, 0.9062, 0.5, 0.9062, 0.95, 0.875, 0.95, 0.875, 0.5, 0.875, 0.5, 0.875, 0.95, 0.8438, 0.95, 0.8438, 0.5, 0.8438, 0.5, 0.8438, 0.95, 0.8125, 0.95, 0.8125, 0.5, 0.8125, 0.5, 0.8125, 0.95, 0.7812, 0.95, 0.7812, 0.5, 0.7812, 0.5, 0.7812, 0.95, 0.75, 0.95, 0.75, 0.5, 0.75, 0.5, 0.75, 0.95, 0.7188, 0.95, 0.7188, 0.5, 0.7188, 0.5, 0.7188, 0.95, 0.6875, 0.95, 0.6875, 0.5, 0.6875, 0.5, 0.6875, 0.95, 0.6562, 0.95, 0.6562, 0.5, 0.6562, 0.5, 0.6562, 0.95, 0.625, 0.95, 0.625, 0.5, 0.625, 0.5, 0.625, 0.95, 0.5938, 0.95, 0.5938, 0.5, 0.5938, 0.5, 0.5938, 0.95, 0.5625, 0.95, 0.5625, 0.5, 0.5625, 0.5, 0.5625, 0.95, 0.5312, 0.95, 0.5312, 0.5, 0.5312, 0.5, 0.5312, 0.95, 0.5, 0.95, 0.5, 0.5, 0.5, 0.5, 0.5, 0.95, 0.4688, 0.95, 0.4688, 0.5, 0.4688, 0.5, 0.4688, 0.95, 0.4375, 0.95, 0.4375, 0.5, 0.4375, 0.5, 0.4375, 0.95, 0.4062, 0.95, 0.4062, 0.5, 0.4062, 0.5, 0.4062, 0.95, 0.375, 0.95, 0.375, 0.5, 0.375, 0.5, 0.375, 0.95, 0.3438, 0.95, 0.3438, 0.5, 0.3438, 0.5, 0.3438, 0.95, 0.3125, 0.95, 0.3125, 0.5, 0.3125, 0.5, 0.3125, 0.95, 0.2812, 0.95, 0.2812, 0.5, 0.2812, 0.5, 0.2812, 0.95, 0.25, 0.95, 0.25, 0.5, 0.25, 0.5, 0.25, 0.95, 0.2188, 0.95, 0.2188, 0.5, 0.2188, 0.5, 0.2188, 0.95, 0.1875, 0.95, 0.1875, 0.5, 0.1875, 0.5, 0.1875, 0.95, 0.1562, 0.95, 0.1562, 0.5, 0.1562, 0.5, 0.1562, 0.95, 0.125, 0.95, 0.125, 0.5, 0.125, 0.5, 0.125, 0.95, 0.09375, 0.95, 0.09375, 0.5, 0.09375, 0.5, 0.09375, 0.95, 0.0625, 0.95, 0.0625, 0.5, 0.0625, 0.5, 0.0625, 0.95, 0.03125, 0.95, 0.03125, 0.5, 0.9375, 0.5, 0.9375, 0.95, 0.9062, 0.95, 0.9062, 0.5, 0.2592, 0.2962, 0.25, 0.2971, 0.2408, 0.2962, 0.232, 0.2935, 0.2238, 0.2891, 0.2167, 0.2833, 0.2109, 0.2762, 0.2065, 0.268, 0.2038, 0.2592, 0.2029, 0.25, 0.2038, 0.2408, 0.2065, 0.232, 0.2109, 0.2238, 0.2167, 0.2167, 0.2238, 0.2109, 0.232, 0.2065, 0.2408, 0.2038, 0.25, 0.2029, 0.2592, 0.2038, 0.268, 0.2065, 0.2762, 0.2109, 0.2833, 0.2167, 0.2891, 0.2238, 0.2935, 0.232, 0.2962, 0.2408, 0.2971, 0.25, 0.2962, 0.2592, 0.2935, 0.268, 0.2891, 0.2762, 0.2833, 0.2833, 0.2762, 0.2891, 0.268, 0.2935, 0.2038, 0.2592, 0.2029, 0.25, 0.2029, 0.25, 0.2038, 0.2592, 0.2833, 0.2167, 0.2891, 0.2238, 0.2891, 0.2238, 0.2833, 0.2167, 0.2065, 0.268, 0.2038, 0.2592, 0.2038, 0.2592, 0.2065, 0.268, 0.2762, 0.2109, 0.2833, 0.2167, 0.2833, 0.2167, 0.2762, 0.2109, 0.2109, 0.2762, 0.2065, 0.268, 0.2065, 0.268, 0.2109, 0.2762, 0.268, 0.2065, 0.2762, 0.2109, 0.2762, 0.2109, 0.268, 0.2065, 0.2592, 0.2962, 0.25, 0.2971, 0.25, 0.2971, 0.2592, 0.2962, 0.2167, 0.2833, 0.2109, 0.2762, 0.2109, 0.2762, 0.2167, 0.2833, 0.2592, 0.2038, 0.268, 0.2065, 0.268, 0.2065, 0.2592, 0.2038, 0.268, 0.2935, 0.2592, 0.2962, 0.2592, 0.2962, 0.268, 0.2935, 0.2238, 0.2891, 0.2167, 0.2833, 0.2167, 0.2833, 0.2238, 0.2891, 0.25, 0.2029, 0.2592, 0.2038, 0.2592, 0.2038, 0.25, 0.2029, 0.2762, 0.2891, 0.268, 0.2935, 0.268, 0.2935, 0.2762, 0.2891, 0.232, 0.2935, 0.2238, 0.2891, 0.2238, 0.2891, 0.232, 0.2935, 0.2408, 0.2038, 0.25, 0.2029, 0.25, 0.2029, 0.2408, 0.2038, 0.2833, 0.2833, 0.2762, 0.2891, 0.2762, 0.2891, 0.2833, 0.2833, 0.2408, 0.2962, 0.232, 0.2935, 0.232, 0.2935, 0.2408, 0.2962, 0.232, 0.2065, 0.2408, 0.2038, 0.2408, 0.2038, 0.232, 0.2065, 0.2891, 0.2762, 0.2833, 0.2833, 0.2833, 0.2833, 0.2891, 0.2762, 0.25, 0.2971, 0.2408, 0.2962, 0.2408, 0.2962, 0.25, 0.2971, 0.2238, 0.2109, 0.232, 0.2065, 0.232, 0.2065, 0.2238, 0.2109, 0.2935, 0.268, 0.2891, 0.2762, 0.2891, 0.2762, 0.2935, 0.268, 0.2167, 0.2167, 0.2238, 0.2109, 0.2238, 0.2109, 0.2167, 0.2167, 0.2962, 0.2592, 0.2935, 0.268, 0.2935, 0.268, 0.2962, 0.2592, 0.2109, 0.2238, 0.2167, 0.2167, 0.2167, 0.2167, 0.2109, 0.2238, 0.2971, 0.25, 0.2962, 0.2592, 0.2962, 0.2592, 0.2971, 0.25, 0.2065, 0.232, 0.2109, 0.2238, 0.2109, 0.2238, 0.2065, 0.232, 0.2962, 0.2408, 0.2971, 0.25, 0.2971, 0.25, 0.2962, 0.2408, 0.2038, 0.2408, 0.2065, 0.232, 0.2065, 0.232, 0.2038, 0.2408, 0.2935, 0.232, 0.2962, 0.2408, 0.2962, 0.2408, 0.2935, 0.232, 0.2029, 0.25, 0.2038, 0.2408, 0.2038, 0.2408, 0.2029, 0.25, 0.75, 0.875, 0.75, 0.9375, 0.7187, 0.9375, 0.7188, 0.875, 0.75, 0.375, 0.75, 0.4375, 0.7188, 0.4375, 0.7188, 0.375, 0.75, 0.8125, 0.75, 0.875, 0.7188, 0.875, 0.7188, 0.8125, 0.75, 0.3125, 0.75, 0.375, 0.7188, 0.375, 0.7188, 0.3125, 0.75, 0.75, 0.75, 0.8125, 0.7188, 0.8125, 0.7188, 0.75, 0.75, 0.25, 0.75, 0.3125, 0.7188, 0.3125, 0.7188, 0.25, 0.75, 0.6875, 0.75, 0.75, 0.7188, 0.75, 0.7188, 0.6875, 0.75, 0.1875, 0.75, 0.25, 0.7188, 0.25, 0.7188, 0.1875, 0.75, 0.625, 0.75, 0.6875, 0.7188, 0.6875, 0.7188, 0.625, 0.75, 0.125, 0.75, 0.1875, 0.7188, 0.1875, 0.7188, 0.125, 0.75, 0.5625, 0.75, 0.625, 0.7188, 0.625, 0.7188, 0.5625, 0.75, 0.0625, 0.75, 0.125, 0.7188, 0.125, 0.7187, 0.0625, 0.75, 0.5, 0.75, 0.5625, 0.7188, 0.5625, 0.7188, 0.5, 0.75, 0.9375, 0.7344, 1.0, 0.7187, 0.9375, 0.7344, 0.0, 0.75, 0.0625, 0.7187, 0.0625, 0.75, 0.4375, 0.75, 0.5, 0.7188, 0.5, 0.7188, 0.4375, 0.7187, 0.9375, 0.7031, 1.0, 0.6875, 0.9375, 0.7031, 0.0, 0.7187, 0.0625, 0.6875, 0.0625, 0.7188, 0.4375, 0.7188, 0.5, 0.6875, 0.5, 0.6875, 0.4375, 0.7188, 0.875, 0.7187, 0.9375, 0.6875, 0.9375, 0.6875, 0.875, 0.7188, 0.375, 0.7188, 0.4375, 0.6875, 0.4375, 0.6875, 0.375, 0.7188, 0.8125, 0.7188, 0.875, 0.6875, 0.875, 0.6875, 0.8125, 0.7188, 0.3125, 0.7188, 0.375, 0.6875, 0.375, 0.6875, 0.3125, 0.7188, 0.75, 0.7188, 0.8125, 0.6875, 0.8125, 0.6875, 0.75, 0.7188, 0.25, 0.7188, 0.3125, 0.6875, 0.3125, 0.6875, 0.25, 0.7188, 0.6875, 0.7188, 0.75, 0.6875, 0.75, 0.6875, 0.6875, 0.7188, 0.1875, 0.7188, 0.25, 0.6875, 0.25, 0.6875, 0.1875, 0.7188, 0.625, 0.7188, 0.6875, 0.6875, 0.6875, 0.6875, 0.625, 0.7188, 0.125, 0.7188, 0.1875, 0.6875, 0.1875, 0.6875, 0.125, 0.7188, 0.5625, 0.7188, 0.625, 0.6875, 0.625, 0.6875, 0.5625, 0.7187, 0.0625, 0.7188, 0.125, 0.6875, 0.125, 0.6875, 0.0625, 0.7188, 0.5, 0.7188, 0.5625, 0.6875, 0.5625, 0.6875, 0.5, 0.6875, 0.6875, 0.6875, 0.75, 0.6562, 0.75, 0.6562, 0.6875, 0.6875, 0.1875, 0.6875, 0.25, 0.6562, 0.25, 0.6562, 0.1875, 0.6875, 0.625, 0.6875, 0.6875, 0.6562, 0.6875, 0.6562, 0.625, 0.6875, 0.125, 0.6875, 0.1875, 0.6562, 0.1875, 0.6562, 0.125, 0.6875, 0.5625, 0.6875, 0.625, 0.6562, 0.625, 0.6562, 0.5625, 0.6875, 0.0625, 0.6875, 0.125, 0.6562, 0.125, 0.6562, 0.0625, 0.6875, 0.5, 0.6875, 0.5625, 0.6562, 0.5625, 0.6562, 0.5, 0.6875, 0.9375, 0.6719, 1.0, 0.6562, 0.9375, 0.6719, 0.0, 0.6875, 0.0625, 0.6562, 0.0625, 0.6875, 0.4375, 0.6875, 0.5, 0.6562, 0.5, 0.6562, 0.4375, 0.6875, 0.875, 0.6875, 0.9375, 0.6562, 0.9375, 0.6562, 0.875, 0.6875, 0.375, 0.6875, 0.4375, 0.6562, 0.4375, 0.6562, 0.375, 0.6875, 0.8125, 0.6875, 0.875, 0.6562, 0.875, 0.6562, 0.8125, 0.6875, 0.3125, 0.6875, 0.375, 0.6562, 0.375, 0.6562, 0.3125, 0.6875, 0.75, 0.6875, 0.8125, 0.6562, 0.8125, 0.6562, 0.75, 0.6875, 0.25, 0.6875, 0.3125, 0.6562, 0.3125, 0.6562, 0.25, 0.6562, 0.4375, 0.6562, 0.5, 0.625, 0.5, 0.625, 0.4375, 0.6562, 0.875, 0.6562, 0.9375, 0.625, 0.9375, 0.625, 0.875, 0.6562, 0.375, 0.6562, 0.4375, 0.625, 0.4375, 0.625, 0.375, 0.6562, 0.8125, 0.6562, 0.875, 0.625, 0.875, 0.625, 0.8125, 0.6562, 0.3125, 0.6562, 0.375, 0.625, 0.375, 0.625, 0.3125, 0.6562, 0.75, 0.6562, 0.8125, 0.625, 0.8125, 0.625, 0.75, 0.6562, 0.25, 0.6562, 0.3125, 0.625, 0.3125, 0.625, 0.25, 0.6562, 0.6875, 0.6562, 0.75, 0.625, 0.75, 0.625, 0.6875, 0.6562, 0.1875, 0.6562, 0.25, 0.625, 0.25, 0.625, 0.1875, 0.6562, 0.625, 0.6562, 0.6875, 0.625, 0.6875, 0.625, 0.625, 0.6562, 0.125, 0.6562, 0.1875, 0.625, 0.1875, 0.625, 0.125, 0.6562, 0.5625, 0.6562, 0.625, 0.625, 0.625, 0.625, 0.5625, 0.6562, 0.0625, 0.6562, 0.125, 0.625, 0.125, 0.625, 0.0625, 0.6562, 0.5, 0.6562, 0.5625, 0.625, 0.5625, 0.625, 0.5, 0.6562, 0.9375, 0.6406, 1.0, 0.625, 0.9375, 0.6406, 0.0, 0.6562, 0.0625, 0.625, 0.0625, 0.625, 0.1875, 0.625, 0.25, 0.5937, 0.25, 0.5937, 0.1875, 0.625, 0.625, 0.625, 0.6875, 0.5937, 0.6875, 0.5937, 0.625, 0.625, 0.125, 0.625, 0.1875, 0.5937, 0.1875, 0.5937, 0.125, 0.625, 0.5625, 0.625, 0.625, 0.5937, 0.625, 0.5937, 0.5625, 0.625, 0.0625, 0.625, 0.125, 0.5937, 0.125, 0.5937, 0.0625, 0.625, 0.5, 0.625, 0.5625, 0.5937, 0.5625, 0.5937, 0.5, 0.625, 0.9375, 0.6094, 1.0, 0.5937, 0.9375, 0.6094, 0.0, 0.625, 0.0625, 0.5937, 0.0625, 0.625, 0.4375, 0.625, 0.5, 0.5937, 0.5, 0.5938, 0.4375, 0.625, 0.875, 0.625, 0.9375, 0.5937, 0.9375, 0.5937, 0.875, 0.625, 0.375, 0.625, 0.4375, 0.5938, 0.4375, 0.5937, 0.375, 0.625, 0.8125, 0.625, 0.875, 0.5937, 0.875, 0.5937, 0.8125, 0.625, 0.3125, 0.625, 0.375, 0.5937, 0.375, 0.5937, 0.3125, 0.625, 0.75, 0.625, 0.8125, 0.5937, 0.8125, 0.5937, 0.75, 0.625, 0.25, 0.625, 0.3125, 0.5937, 0.3125, 0.5937, 0.25, 0.625, 0.6875, 0.625, 0.75, 0.5937, 0.75, 0.5937, 0.6875, 0.5937, 0.875, 0.5937, 0.9375, 0.5625, 0.9375, 0.5625, 0.875, 0.5937, 0.375, 0.5938, 0.4375, 0.5625, 0.4375, 0.5625, 0.375, 0.5937, 0.8125, 0.5937, 0.875, 0.5625, 0.875, 0.5625, 0.8125, 0.5937, 0.3125, 0.5937, 0.375, 0.5625, 0.375, 0.5625, 0.3125, 0.5937, 0.75, 0.5937, 0.8125, 0.5625, 0.8125, 0.5625, 0.75, 0.5937, 0.25, 0.5937, 0.3125, 0.5625, 0.3125, 0.5625, 0.25, 0.5937, 0.6875, 0.5937, 0.75, 0.5625, 0.75, 0.5625, 0.6875, 0.5937, 0.1875, 0.5937, 0.25, 0.5625, 0.25, 0.5625, 0.1875, 0.5937, 0.625, 0.5937, 0.6875, 0.5625, 0.6875, 0.5625, 0.625, 0.5937, 0.125, 0.5937, 0.1875, 0.5625, 0.1875, 0.5625, 0.125, 0.5937, 0.5625, 0.5937, 0.625, 0.5625, 0.625, 0.5625, 0.5625, 0.5937, 0.0625, 0.5937, 0.125, 0.5625, 0.125, 0.5625, 0.0625, 0.5937, 0.5, 0.5937, 0.5625, 0.5625, 0.5625, 0.5625, 0.5, 0.5937, 0.9375, 0.5781, 1.0, 0.5625, 0.9375, 0.5781, 0.0, 0.5937, 0.0625, 0.5625, 0.0625, 0.5938, 0.4375, 0.5937, 0.5, 0.5625, 0.5, 0.5625, 0.4375, 0.5625, 0.625, 0.5625, 0.6875, 0.5312, 0.6875, 0.5312, 0.625, 0.5625, 0.125, 0.5625, 0.1875, 0.5312, 0.1875, 0.5312, 0.125, 0.5625, 0.5625, 0.5625, 0.625, 0.5312, 0.625, 0.5312, 0.5625, 0.5625, 0.0625, 0.5625, 0.125, 0.5312, 0.125, 0.5312, 0.0625, 0.5625, 0.5, 0.5625, 0.5625, 0.5312, 0.5625, 0.5312, 0.5, 0.5625, 0.9375, 0.5469, 1.0, 0.5312, 0.9375, 0.5469, 0.0, 0.5625, 0.0625, 0.5312, 0.0625, 0.5625, 0.4375, 0.5625, 0.5, 0.5312, 0.5, 0.5312, 0.4375, 0.5625, 0.875, 0.5625, 0.9375, 0.5312, 0.9375, 0.5312, 0.875, 0.5625, 0.375, 0.5625, 0.4375, 0.5312, 0.4375, 0.5312, 0.375, 0.5625, 0.8125, 0.5625, 0.875, 0.5312, 0.875, 0.5312, 0.8125, 0.5625, 0.3125, 0.5625, 0.375, 0.5312, 0.375, 0.5312, 0.3125, 0.5625, 0.75, 0.5625, 0.8125, 0.5312, 0.8125, 0.5312, 0.75, 0.5625, 0.25, 0.5625, 0.3125, 0.5312, 0.3125, 0.5312, 0.25, 0.5625, 0.6875, 0.5625, 0.75, 0.5312, 0.75, 0.5312, 0.6875, 0.5625, 0.1875, 0.5625, 0.25, 0.5312, 0.25, 0.5312, 0.1875, 0.5312, 0.375, 0.5312, 0.4375, 0.5, 0.4375, 0.5, 0.375, 0.5312, 0.8125, 0.5312, 0.875, 0.5, 0.875, 0.5, 0.8125, 0.5312, 0.3125, 0.5312, 0.375, 0.5, 0.375, 0.5, 0.3125, 0.5312, 0.75, 0.5312, 0.8125, 0.5, 0.8125, 0.5, 0.75, 0.5312, 0.25, 0.5312, 0.3125, 0.5, 0.3125, 0.5, 0.25, 0.5312, 0.6875, 0.5312, 0.75, 0.5, 0.75, 0.5, 0.6875, 0.5312, 0.1875, 0.5312, 0.25, 0.5, 0.25, 0.5, 0.1875, 0.5312, 0.625, 0.5312, 0.6875, 0.5, 0.6875, 0.5, 0.625, 0.5312, 0.125, 0.5312, 0.1875, 0.5, 0.1875, 0.5, 0.125, 0.5312, 0.5625, 0.5312, 0.625, 0.5, 0.625, 0.5, 0.5625, 0.5312, 0.0625, 0.5312, 0.125, 0.5, 0.125, 0.5, 0.0625, 0.5312, 0.5, 0.5312, 0.5625, 0.5, 0.5625, 0.5, 0.5, 0.5312, 0.9375, 0.5156, 1.0, 0.5, 0.9375, 0.5156, 0.0, 0.5312, 0.0625, 0.5, 0.0625, 0.5312, 0.4375, 0.5312, 0.5, 0.5, 0.5, 0.5, 0.4375, 0.5312, 0.875, 0.5312, 0.9375, 0.5, 0.9375, 0.5, 0.875, 0.5, 0.125, 0.5, 0.1875, 0.4687, 0.1875, 0.4687, 0.125, 0.5, 0.5625, 0.5, 0.625, 0.4687, 0.625, 0.4687, 0.5625, 0.5, 0.0625, 0.5, 0.125, 0.4687, 0.125, 0.4687, 0.0625, 0.5, 0.5, 0.5, 0.5625, 0.4687, 0.5625, 0.4687, 0.5, 0.5, 0.9375, 0.4844, 1.0, 0.4687, 0.9375, 0.4844, 0.0, 0.5, 0.0625, 0.4687, 0.0625, 0.5, 0.4375, 0.5, 0.5, 0.4687, 0.5, 0.4687, 0.4375, 0.5, 0.875, 0.5, 0.9375, 0.4687, 0.9375, 0.4687, 0.875, 0.5, 0.375, 0.5, 0.4375, 0.4687, 0.4375, 0.4687, 0.375, 0.5, 0.8125, 0.5, 0.875, 0.4687, 0.875, 0.4687, 0.8125, 0.5, 0.3125, 0.5, 0.375, 0.4687, 0.375, 0.4687, 0.3125, 0.5, 0.75, 0.5, 0.8125, 0.4687, 0.8125, 0.4687, 0.75, 0.5, 0.25, 0.5, 0.3125, 0.4687, 0.3125, 0.4687, 0.25, 0.5, 0.6875, 0.5, 0.75, 0.4687, 0.75, 0.4687, 0.6875, 0.5, 0.1875, 0.5, 0.25, 0.4687, 0.25, 0.4687, 0.1875, 0.5, 0.625, 0.5, 0.6875, 0.4687, 0.6875, 0.4687, 0.625, 0.4687, 0.3125, 0.4687, 0.375, 0.4375, 0.375, 0.4375, 0.3125, 0.4687, 0.75, 0.4687, 0.8125, 0.4375, 0.8125, 0.4375, 0.75, 0.4687, 0.25, 0.4687, 0.3125, 0.4375, 0.3125, 0.4375, 0.25, 0.4687, 0.6875, 0.4687, 0.75, 0.4375, 0.75, 0.4375, 0.6875, 0.4687, 0.1875, 0.4687, 0.25, 0.4375, 0.25, 0.4375, 0.1875, 0.4687, 0.625, 0.4687, 0.6875, 0.4375, 0.6875, 0.4375, 0.625, 0.4687, 0.125, 0.4687, 0.1875, 0.4375, 0.1875, 0.4375, 0.125, 0.4687, 0.5625, 0.4687, 0.625, 0.4375, 0.625, 0.4375, 0.5625, 0.4687, 0.0625, 0.4687, 0.125, 0.4375, 0.125, 0.4375, 0.0625, 0.4687, 0.5, 0.4687, 0.5625, 0.4375, 0.5625, 0.4375, 0.5, 0.4687, 0.9375, 0.4531, 1.0, 0.4375, 0.9375, 0.4531, 0.0, 0.4687, 0.0625, 0.4375, 0.0625, 0.4687, 0.4375, 0.4687, 0.5, 0.4375, 0.5, 0.4375, 0.4375, 0.4687, 0.875, 0.4687, 0.9375, 0.4375, 0.9375, 0.4375, 0.875, 0.4687, 0.375, 0.4687, 0.4375, 0.4375, 0.4375, 0.4375, 0.375, 0.4687, 0.8125, 0.4687, 0.875, 0.4375, 0.875, 0.4375, 0.8125, 0.4375, 0.0625, 0.4375, 0.125, 0.4062, 0.125, 0.4062, 0.0625, 0.4375, 0.5, 0.4375, 0.5625, 0.4062, 0.5625, 0.4062, 0.5, 0.4375, 0.9375, 0.4219, 1.0, 0.4062, 0.9375, 0.4219, 0.0, 0.4375, 0.0625, 0.4062, 0.0625, 0.4375, 0.4375, 0.4375, 0.5, 0.4062, 0.5, 0.4062, 0.4375, 0.4375, 0.875, 0.4375, 0.9375, 0.4062, 0.9375, 0.4062, 0.875, 0.4375, 0.375, 0.4375, 0.4375, 0.4062, 0.4375, 0.4062, 0.375, 0.4375, 0.8125, 0.4375, 0.875, 0.4062, 0.875, 0.4062, 0.8125, 0.4375, 0.3125, 0.4375, 0.375, 0.4062, 0.375, 0.4062, 0.3125, 0.4375, 0.75, 0.4375, 0.8125, 0.4062, 0.8125, 0.4062, 0.75, 0.4375, 0.25, 0.4375, 0.3125, 0.4062, 0.3125, 0.4062, 0.25, 0.4375, 0.6875, 0.4375, 0.75, 0.4062, 0.75, 0.4062, 0.6875, 0.4375, 0.1875, 0.4375, 0.25, 0.4062, 0.25, 0.4062, 0.1875, 0.4375, 0.625, 0.4375, 0.6875, 0.4062, 0.6875, 0.4062, 0.625, 0.4375, 0.125, 0.4375, 0.1875, 0.4062, 0.1875, 0.4062, 0.125, 0.4375, 0.5625, 0.4375, 0.625, 0.4062, 0.625, 0.4062, 0.5625, 0.4062, 0.75, 0.4062, 0.8125, 0.375, 0.8125, 0.375, 0.75, 0.4062, 0.25, 0.4062, 0.3125, 0.375, 0.3125, 0.375, 0.25, 0.4062, 0.6875, 0.4062, 0.75, 0.375, 0.75, 0.375, 0.6875, 0.4062, 0.1875, 0.4062, 0.25, 0.375, 0.25, 0.375, 0.1875, 0.4062, 0.625, 0.4062, 0.6875, 0.375, 0.6875, 0.375, 0.625, 0.4062, 0.125, 0.4062, 0.1875, 0.375, 0.1875, 0.375, 0.125, 0.4062, 0.5625, 0.4062, 0.625, 0.375, 0.625, 0.375, 0.5625, 0.4062, 0.0625, 0.4062, 0.125, 0.375, 0.125, 0.375, 0.0625, 0.4062, 0.5, 0.4062, 0.5625, 0.375, 0.5625, 0.375, 0.5, 0.4062, 0.9375, 0.3906, 1.0, 0.375, 0.9375, 0.3906, 0.0, 0.4062, 0.0625, 0.375, 0.0625, 0.4062, 0.4375, 0.4062, 0.5, 0.375, 0.5, 0.375, 0.4375, 0.4062, 0.875, 0.4062, 0.9375, 0.375, 0.9375, 0.375, 0.875, 0.4062, 0.375, 0.4062, 0.4375, 0.375, 0.4375, 0.375, 0.375, 0.4062, 0.8125, 0.4062, 0.875, 0.375, 0.875, 0.375, 0.8125, 0.4062, 0.3125, 0.4062, 0.375, 0.375, 0.375, 0.375, 0.3125, 0.375, 0.5, 0.375, 0.5625, 0.3437, 0.5625, 0.3437, 0.5, 0.375, 0.9375, 0.3594, 1.0, 0.3437, 0.9375, 0.3594, 0.0, 0.375, 0.0625, 0.3437, 0.0625, 0.375, 0.4375, 0.375, 0.5, 0.3437, 0.5, 0.3437, 0.4375, 0.375, 0.875, 0.375, 0.9375, 0.3437, 0.9375, 0.3437, 0.875, 0.375, 0.375, 0.375, 0.4375, 0.3437, 0.4375, 0.3437, 0.375, 0.375, 0.8125, 0.375, 0.875, 0.3437, 0.875, 0.3437, 0.8125, 0.375, 0.3125, 0.375, 0.375, 0.3437, 0.375, 0.3437, 0.3125, 0.375, 0.75, 0.375, 0.8125, 0.3437, 0.8125, 0.3437, 0.75, 0.375, 0.25, 0.375, 0.3125, 0.3437, 0.3125, 0.3437, 0.25, 0.375, 0.6875, 0.375, 0.75, 0.3437, 0.75, 0.3437, 0.6875, 0.375, 0.1875, 0.375, 0.25, 0.3437, 0.25, 0.3437, 0.1875, 0.375, 0.625, 0.375, 0.6875, 0.3437, 0.6875, 0.3437, 0.625, 0.375, 0.125, 0.375, 0.1875, 0.3437, 0.1875, 0.3437, 0.125, 0.375, 0.5625, 0.375, 0.625, 0.3437, 0.625, 0.3437, 0.5625, 0.375, 0.0625, 0.375, 0.125, 0.3437, 0.125, 0.3437, 0.0625, 0.3437, 0.25, 0.3437, 0.3125, 0.3125, 0.3125, 0.3125, 0.25, 0.3437, 0.6875, 0.3437, 0.75, 0.3125, 0.75, 0.3125, 0.6875, 0.3437, 0.1875, 0.3437, 0.25, 0.3125, 0.25, 0.3125, 0.1875, 0.3437, 0.625, 0.3437, 0.6875, 0.3125, 0.6875, 0.3125, 0.625, 0.3437, 0.125, 0.3437, 0.1875, 0.3125, 0.1875, 0.3125, 0.125, 0.3437, 0.5625, 0.3437, 0.625, 0.3125, 0.625, 0.3125, 0.5625, 0.3437, 0.0625, 0.3437, 0.125, 0.3125, 0.125, 0.3125, 0.0625, 0.3437, 0.5, 0.3437, 0.5625, 0.3125, 0.5625, 0.3125, 0.5, 0.3437, 0.9375, 0.3281, 1.0, 0.3125, 0.9375, 0.3281, 0.0, 0.3437, 0.0625, 0.3125, 0.0625, 0.3437, 0.4375, 0.3437, 0.5, 0.3125, 0.5, 0.3125, 0.4375, 0.3437, 0.875, 0.3437, 0.9375, 0.3125, 0.9375, 0.3125, 0.875, 0.3437, 0.375, 0.3437, 0.4375, 0.3125, 0.4375, 0.3125, 0.375, 0.3437, 0.8125, 0.3437, 0.875, 0.3125, 0.875, 0.3125, 0.8125, 0.3437, 0.3125, 0.3437, 0.375, 0.3125, 0.375, 0.3125, 0.3125, 0.3437, 0.75, 0.3437, 0.8125, 0.3125, 0.8125, 0.3125, 0.75, 0.3125, 0.9375, 0.2969, 1.0, 0.2812, 0.9375, 0.2969, 0.0, 0.3125, 0.0625, 0.2812, 0.0625, 0.3125, 0.4375, 0.3125, 0.5, 0.2812, 0.5, 0.2812, 0.4375, 0.3125, 0.875, 0.3125, 0.9375, 0.2812, 0.9375, 0.2812, 0.875, 0.3125, 0.375, 0.3125, 0.4375, 0.2812, 0.4375, 0.2812, 0.375, 0.3125, 0.8125, 0.3125, 0.875, 0.2812, 0.875, 0.2812, 0.8125, 0.3125, 0.3125, 0.3125, 0.375, 0.2812, 0.375, 0.2812, 0.3125, 0.3125, 0.75, 0.3125, 0.8125, 0.2812, 0.8125, 0.2812, 0.75, 0.3125, 0.25, 0.3125, 0.3125, 0.2812, 0.3125, 0.2812, 0.25, 0.3125, 0.6875, 0.3125, 0.75, 0.2812, 0.75, 0.2812, 0.6875, 0.3125, 0.1875, 0.3125, 0.25, 0.2812, 0.25, 0.2812, 0.1875, 0.3125, 0.625, 0.3125, 0.6875, 0.2812, 0.6875, 0.2812, 0.625, 0.3125, 0.125, 0.3125, 0.1875, 0.2812, 0.1875, 0.2812, 0.125, 0.3125, 0.5625, 0.3125, 0.625, 0.2812, 0.625, 0.2812, 0.5625, 0.3125, 0.0625, 0.3125, 0.125, 0.2812, 0.125, 0.2812, 0.0625, 0.3125, 0.5, 0.3125, 0.5625, 0.2812, 0.5625, 0.2812, 0.5, 0.2812, 0.6875, 0.2812, 0.75, 0.25, 0.75, 0.25, 0.6875, 0.2812, 0.1875, 0.2812, 0.25, 0.25, 0.25, 0.25, 0.1875, 0.2812, 0.625, 0.2812, 0.6875, 0.25, 0.6875, 0.25, 0.625, 0.2812, 0.125, 0.2812, 0.1875, 0.25, 0.1875, 0.25, 0.125, 0.2812, 0.5625, 0.2812, 0.625, 0.25, 0.625, 0.25, 0.5625, 0.2812, 0.0625, 0.2812, 0.125, 0.25, 0.125, 0.25, 0.0625, 0.2812, 0.5, 0.2812, 0.5625, 0.25, 0.5625, 0.25, 0.5, 0.2812, 0.9375, 0.2656, 1.0, 0.25, 0.9375, 0.2656, 0.0, 0.2812, 0.0625, 0.25, 0.0625, 0.2812, 0.4375, 0.2812, 0.5, 0.25, 0.5, 0.25, 0.4375, 0.2812, 0.875, 0.2812, 0.9375, 0.25, 0.9375, 0.25, 0.875, 0.2812, 0.375, 0.2812, 0.4375, 0.25, 0.4375, 0.25, 0.375, 0.2812, 0.8125, 0.2812, 0.875, 0.25, 0.875, 0.25, 0.8125, 0.2812, 0.3125, 0.2812, 0.375, 0.25, 0.375, 0.25, 0.3125, 0.2812, 0.75, 0.2812, 0.8125, 0.25, 0.8125, 0.25, 0.75, 0.2812, 0.25, 0.2812, 0.3125, 0.25, 0.3125, 0.25, 0.25, 0.25, 0.4375, 0.25, 0.5, 0.2187, 0.5, 0.2188, 0.4375, 0.25, 0.875, 0.25, 0.9375, 0.2188, 0.9375, 0.2188, 0.875, 0.25, 0.375, 0.25, 0.4375, 0.2188, 0.4375, 0.2187, 0.375, 0.25, 0.8125, 0.25, 0.875, 0.2188, 0.875, 0.2187, 0.8125, 0.25, 0.3125, 0.25, 0.375, 0.2187, 0.375, 0.2188, 0.3125, 0.25, 0.75, 0.25, 0.8125, 0.2187, 0.8125, 0.2187, 0.75, 0.25, 0.25, 0.25, 0.3125, 0.2188, 0.3125, 0.2187, 0.25, 0.25, 0.6875, 0.25, 0.75, 0.2187, 0.75, 0.2188, 0.6875, 0.25, 0.1875, 0.25, 0.25, 0.2187, 0.25, 0.2187, 0.1875, 0.25, 0.625, 0.25, 0.6875, 0.2188, 0.6875, 0.2187, 0.625, 0.25, 0.125, 0.25, 0.1875, 0.2187, 0.1875, 0.2187, 0.125, 0.25, 0.5625, 0.25, 0.625, 0.2187, 0.625, 0.2187, 0.5625, 0.25, 0.0625, 0.25, 0.125, 0.2187, 0.125, 0.2188, 0.0625, 0.25, 0.5, 0.25, 0.5625, 0.2187, 0.5625, 0.2187, 0.5, 0.25, 0.9375, 0.2344, 1.0, 0.2188, 0.9375, 0.2344, 0.0, 0.25, 0.0625, 0.2188, 0.0625, 0.2187, 0.1875, 0.2187, 0.25, 0.1875, 0.25, 0.1875, 0.1875, 0.2187, 0.625, 0.2188, 0.6875, 0.1875, 0.6875, 0.1875, 0.625, 0.2187, 0.125, 0.2187, 0.1875, 0.1875, 0.1875, 0.1875, 0.125, 0.2187, 0.5625, 0.2187, 0.625, 0.1875, 0.625, 0.1875, 0.5625, 0.2188, 0.0625, 0.2187, 0.125, 0.1875, 0.125, 0.1875, 0.0625, 0.2187, 0.5, 0.2187, 0.5625, 0.1875, 0.5625, 0.1875, 0.5, 0.2188, 0.9375, 0.2031, 1.0, 0.1875, 0.9375, 0.2031, 0.0, 0.2188, 0.0625, 0.1875, 0.0625, 0.2188, 0.4375, 0.2187, 0.5, 0.1875, 0.5, 0.1875, 0.4375, 0.2188, 0.875, 0.2188, 0.9375, 0.1875, 0.9375, 0.1875, 0.875, 0.2187, 0.375, 0.2188, 0.4375, 0.1875, 0.4375, 0.1875, 0.375, 0.2187, 0.8125, 0.2188, 0.875, 0.1875, 0.875, 0.1875, 0.8125, 0.2188, 0.3125, 0.2187, 0.375, 0.1875, 0.375, 0.1875, 0.3125, 0.2187, 0.75, 0.2187, 0.8125, 0.1875, 0.8125, 0.1875, 0.75, 0.2187, 0.25, 0.2188, 0.3125, 0.1875, 0.3125, 0.1875, 0.25, 0.2188, 0.6875, 0.2187, 0.75, 0.1875, 0.75, 0.1875, 0.6875, 0.1875, 0.375, 0.1875, 0.4375, 0.1563, 0.4375, 0.1562, 0.375, 0.1875, 0.8125, 0.1875, 0.875, 0.1563, 0.875, 0.1563, 0.8125, 0.1875, 0.3125, 0.1875, 0.375, 0.1562, 0.375, 0.1562, 0.3125, 0.1875, 0.75, 0.1875, 0.8125, 0.1563, 0.8125, 0.1562, 0.75, 0.1875, 0.25, 0.1875, 0.3125, 0.1562, 0.3125, 0.1562, 0.25, 0.1875, 0.6875, 0.1875, 0.75, 0.1562, 0.75, 0.1562, 0.6875, 0.1875, 0.1875, 0.1875, 0.25, 0.1562, 0.25, 0.1563, 0.1875, 0.1875, 0.625, 0.1875, 0.6875, 0.1562, 0.6875, 0.1562, 0.625, 0.1875, 0.125, 0.1875, 0.1875, 0.1563, 0.1875, 0.1563, 0.125, 0.1875, 0.5625, 0.1875, 0.625, 0.1562, 0.625, 0.1562, 0.5625, 0.1875, 0.0625, 0.1875, 0.125, 0.1563, 0.125, 0.1563, 0.0625, 0.1875, 0.5, 0.1875, 0.5625, 0.1562, 0.5625, 0.1562, 0.5, 0.1875, 0.9375, 0.1719, 1.0, 0.1563, 0.9375, 0.1719, 0.0, 0.1875, 0.0625, 0.1563, 0.0625, 0.1875, 0.4375, 0.1875, 0.5, 0.1562, 0.5, 0.1563, 0.4375, 0.1875, 0.875, 0.1875, 0.9375, 0.1563, 0.9375, 0.1563, 0.875, 0.1563, 0.125, 0.1563, 0.1875, 0.125, 0.1875, 0.125, 0.125, 0.1562, 0.5625, 0.1562, 0.625, 0.125, 0.625, 0.125, 0.5625, 0.1563, 0.0625, 0.1563, 0.125, 0.125, 0.125, 0.125, 0.0625, 0.1562, 0.5, 0.1562, 0.5625, 0.125, 0.5625, 0.125, 0.5, 0.1563, 0.9375, 0.1406, 1.0, 0.125, 0.9375, 0.1406, 0.0, 0.1563, 0.0625, 0.125, 0.0625, 0.1563, 0.4375, 0.1562, 0.5, 0.125, 0.5, 0.125, 0.4375, 0.1563, 0.875, 0.1563, 0.9375, 0.125, 0.9375, 0.125, 0.875, 0.1562, 0.375, 0.1563, 0.4375, 0.125, 0.4375, 0.125, 0.375, 0.1563, 0.8125, 0.1563, 0.875, 0.125, 0.875, 0.125, 0.8125, 0.1562, 0.3125, 0.1562, 0.375, 0.125, 0.375, 0.125, 0.3125, 0.1562, 0.75, 0.1563, 0.8125, 0.125, 0.8125, 0.125, 0.75, 0.1562, 0.25, 0.1562, 0.3125, 0.125, 0.3125, 0.125, 0.25, 0.1562, 0.6875, 0.1562, 0.75, 0.125, 0.75, 0.125, 0.6875, 0.1563, 0.1875, 0.1562, 0.25, 0.125, 0.25, 0.125, 0.1875, 0.1562, 0.625, 0.1562, 0.6875, 0.125, 0.6875, 0.125, 0.625, 0.125, 0.8125, 0.125, 0.875, 0.09375, 0.875, 0.09375, 0.8125, 0.125, 0.3125, 0.125, 0.375, 0.09375, 0.375, 0.09375, 0.3125, 0.125, 0.75, 0.125, 0.8125, 0.09375, 0.8125, 0.09375, 0.75, 0.125, 0.25, 0.125, 0.3125, 0.09375, 0.3125, 0.09375, 0.25, 0.125, 0.6875, 0.125, 0.75, 0.09375, 0.75, 0.09375, 0.6875, 0.125, 0.1875, 0.125, 0.25, 0.09375, 0.25, 0.09375, 0.1875, 0.125, 0.625, 0.125, 0.6875, 0.09375, 0.6875, 0.09375, 0.625, 0.125, 0.125, 0.125, 0.1875, 0.09375, 0.1875, 0.09375, 0.125, 0.125, 0.5625, 0.125, 0.625, 0.09375, 0.625, 0.09375, 0.5625, 0.125, 0.0625, 0.125, 0.125, 0.09375, 0.125, 0.09375, 0.0625, 0.125, 0.5, 0.125, 0.5625, 0.09375, 0.5625, 0.09375, 0.5, 0.125, 0.9375, 0.1094, 1.0, 0.09375, 0.9375, 0.1094, 0.0, 0.125, 0.0625, 0.09375, 0.0625, 0.125, 0.4375, 0.125, 0.5, 0.09375, 0.5, 0.09375, 0.4375, 0.125, 0.875, 0.125, 0.9375, 0.09375, 0.9375, 0.09375, 0.875, 0.125, 0.375, 0.125, 0.4375, 0.09375, 0.4375, 0.09375, 0.375, 0.09375, 0.5625, 0.09375, 0.625, 0.0625, 0.625, 0.0625, 0.5625, 0.09375, 0.0625, 0.09375, 0.125, 0.0625, 0.125, 0.0625, 0.0625, 0.09375, 0.5, 0.09375, 0.5625, 0.0625, 0.5625, 0.0625, 0.5, 0.09375, 0.9375, 0.07813, 1.0, 0.0625, 0.9375, 0.07813, 0.0, 0.09375, 0.0625, 0.0625, 0.0625, 0.09375, 0.4375, 0.09375, 0.5, 0.0625, 0.5, 0.0625, 0.4375, 0.09375, 0.875, 0.09375, 0.9375, 0.0625, 0.9375, 0.0625, 0.875, 0.09375, 0.375, 0.09375, 0.4375, 0.0625, 0.4375, 0.0625, 0.375, 0.09375, 0.8125, 0.09375, 0.875, 0.0625, 0.875, 0.0625, 0.8125, 0.09375, 0.3125, 0.09375, 0.375, 0.0625, 0.375, 0.0625, 0.3125, 0.09375, 0.75, 0.09375, 0.8125, 0.0625, 0.8125, 0.0625, 0.75, 0.09375, 0.25, 0.09375, 0.3125, 0.0625, 0.3125, 0.0625, 0.25, 0.09375, 0.6875, 0.09375, 0.75, 0.0625, 0.75, 0.0625, 0.6875, 0.09375, 0.1875, 0.09375, 0.25, 0.0625, 0.25, 0.0625, 0.1875, 0.09375, 0.625, 0.09375, 0.6875, 0.0625, 0.6875, 0.0625, 0.625, 0.09375, 0.125, 0.09375, 0.1875, 0.0625, 0.1875, 0.0625, 0.125, 0.0625, 0.3125, 0.0625, 0.375, 0.03125, 0.375, 0.03125, 0.3125, 0.0625, 0.75, 0.0625, 0.8125, 0.03125, 0.8125, 0.03125, 0.75, 0.0625, 0.25, 0.0625, 0.3125, 0.03125, 0.3125, 0.03125, 0.25, 0.0625, 0.6875, 0.0625, 0.75, 0.03125, 0.75, 0.03125, 0.6875, 0.0625, 0.1875, 0.0625, 0.25, 0.03125, 0.25, 0.03125, 0.1875, 0.0625, 0.625, 0.0625, 0.6875, 0.03125, 0.6875, 0.03125, 0.625, 0.0625, 0.125, 0.0625, 0.1875, 0.03125, 0.1875, 0.03125, 0.125, 0.0625, 0.5625, 0.0625, 0.625, 0.03125, 0.625, 0.03125, 0.5625, 0.0625, 0.0625, 0.0625, 0.125, 0.03125, 0.125, 0.03125, 0.0625, 0.0625, 0.5, 0.0625, 0.5625, 0.03125, 0.5625, 0.03125, 0.5, 0.0625, 0.9375, 0.04688, 1.0, 0.03125, 0.9375, 0.04688, 0.0, 0.0625, 0.0625, 0.03125, 0.0625, 0.0625, 0.4375, 0.0625, 0.5, 0.03125, 0.5, 0.03125, 0.4375, 0.0625, 0.875, 0.0625, 0.9375, 0.03125, 0.9375, 0.03125, 0.875, 0.0625, 0.375, 0.0625, 0.4375, 0.03125, 0.4375, 0.03125, 0.375, 0.0625, 0.8125, 0.0625, 0.875, 0.03125, 0.875, 0.03125, 0.8125, 0.03125, 0.0625, 0.03125, 0.125, 8.941e-08, 0.125, 2.384e-07, 0.0625, 0.03125, 0.5, 0.03125, 0.5625, 0.0, 0.5625, 0.0, 0.5, 0.03125, 0.9375, 0.01563, 1.0, 2.086e-07, 0.9375, 0.01563, 0.0, 0.03125, 0.0625, 2.384e-07, 0.0625, 0.03125, 0.4375, 0.03125, 0.5, 0.0, 0.5, 0.0, 0.4375, 0.03125, 0.875, 0.03125, 0.9375, 2.086e-07, 0.9375, 1.192e-07, 0.875, 0.03125, 0.375, 0.03125, 0.4375, 0.0, 0.4375, 0.0, 0.375, 0.03125, 0.8125, 0.03125, 0.875, 1.192e-07, 0.875, 5.96e-08, 0.8125, 0.03125, 0.3125, 0.03125, 0.375, 0.0, 0.375, 5.96e-08, 0.3125, 0.03125, 0.75, 0.03125, 0.8125, 5.96e-08, 0.8125, 0.0, 0.75, 0.03125, 0.25, 0.03125, 0.3125, 5.96e-08, 0.3125, 0.0, 0.25, 0.03125, 0.6875, 0.03125, 0.75, 0.0, 0.75, 5.96e-08, 0.6875, 0.03125, 0.1875, 0.03125, 0.25, 0.0, 0.25, 5.96e-08, 0.1875, 0.03125, 0.625, 0.03125, 0.6875, 5.96e-08, 0.6875, 0.0, 0.625, 0.03125, 0.125, 0.03125, 0.1875, 5.96e-08, 0.1875, 8.941e-08, 0.125, 0.03125, 0.5625, 0.03125, 0.625, 0.0, 0.625, 0.0, 0.5625, 1.0, 0.75, 1.0, 0.8125, 0.9688, 0.8125, 0.9688, 0.75, 1.0, 0.25, 1.0, 0.3125, 0.9688, 0.3125, 0.9688, 0.25, 1.0, 0.6875, 1.0, 0.75, 0.9688, 0.75, 0.9688, 0.6875, 1.0, 0.1875, 1.0, 0.25, 0.9688, 0.25, 0.9688, 0.1875, 1.0, 0.625, 1.0, 0.6875, 0.9688, 0.6875, 0.9688, 0.625, 1.0, 0.125, 1.0, 0.1875, 0.9688, 0.1875, 0.9688, 0.125, 1.0, 0.5625, 1.0, 0.625, 0.9688, 0.625, 0.9688, 0.5625, 1.0, 0.0625, 1.0, 0.125, 0.9688, 0.125, 0.9688, 0.0625, 1.0, 0.5, 1.0, 0.5625, 0.9688, 0.5625, 0.9688, 0.5, 1.0, 0.9375, 0.9844, 1.0, 0.9688, 0.9375, 0.9844, 0.0, 1.0, 0.0625, 0.9688, 0.0625, 1.0, 0.4375, 1.0, 0.5, 0.9688, 0.5, 0.9688, 0.4375, 1.0, 0.875, 1.0, 0.9375, 0.9688, 0.9375, 0.9688, 0.875, 1.0, 0.375, 1.0, 0.4375, 0.9688, 0.4375, 0.9688, 0.375, 1.0, 0.8125, 1.0, 0.875, 0.9688, 0.875, 0.9688, 0.8125, 1.0, 0.3125, 1.0, 0.375, 0.9688, 0.375, 0.9688, 0.3125, 0.9688, 0.5, 0.9688, 0.5625, 0.9375, 0.5625, 0.9375, 0.5, 0.9688, 0.9375, 0.9531, 1.0, 0.9375, 0.9375, 0.9531, 0.0, 0.9688, 0.0625, 0.9375, 0.0625, 0.9688, 0.4375, 0.9688, 0.5, 0.9375, 0.5, 0.9375, 0.4375, 0.9688, 0.875, 0.9688, 0.9375, 0.9375, 0.9375, 0.9375, 0.875, 0.9688, 0.375, 0.9688, 0.4375, 0.9375, 0.4375, 0.9375, 0.375, 0.9688, 0.8125, 0.9688, 0.875, 0.9375, 0.875, 0.9375, 0.8125, 0.9688, 0.3125, 0.9688, 0.375, 0.9375, 0.375, 0.9375, 0.3125, 0.9688, 0.75, 0.9688, 0.8125, 0.9375, 0.8125, 0.9375, 0.75, 0.9688, 0.25, 0.9688, 0.3125, 0.9375, 0.3125, 0.9375, 0.25, 0.9688, 0.6875, 0.9688, 0.75, 0.9375, 0.75, 0.9375, 0.6875, 0.9688, 0.1875, 0.9688, 0.25, 0.9375, 0.25, 0.9375, 0.1875, 0.9688, 0.625, 0.9688, 0.6875, 0.9375, 0.6875, 0.9375, 0.625, 0.9688, 0.125, 0.9688, 0.1875, 0.9375, 0.1875, 0.9375, 0.125, 0.9688, 0.5625, 0.9688, 0.625, 0.9375, 0.625, 0.9375, 0.5625, 0.9688, 0.0625, 0.9688, 0.125, 0.9375, 0.125, 0.9375, 0.0625, 0.9375, 0.25, 0.9375, 0.3125, 0.9062, 0.3125, 0.9062, 0.25, 0.9375, 0.6875, 0.9375, 0.75, 0.9062, 0.75, 0.9062, 0.6875, 0.9375, 0.1875, 0.9375, 0.25, 0.9062, 0.25, 0.9062, 0.1875, 0.9375, 0.625, 0.9375, 0.6875, 0.9062, 0.6875, 0.9062, 0.625, 0.9375, 0.125, 0.9375, 0.1875, 0.9062, 0.1875, 0.9063, 0.125, 0.9375, 0.5625, 0.9375, 0.625, 0.9062, 0.625, 0.9062, 0.5625, 0.9375, 0.0625, 0.9375, 0.125, 0.9063, 0.125, 0.9063, 0.0625, 0.9375, 0.5, 0.9375, 0.5625, 0.9062, 0.5625, 0.9062, 0.5, 0.9375, 0.9375, 0.9219, 1.0, 0.9063, 0.9375, 0.9219, 0.0, 0.9375, 0.0625, 0.9063, 0.0625, 0.9375, 0.4375, 0.9375, 0.5, 0.9062, 0.5, 0.9062, 0.4375, 0.9375, 0.875, 0.9375, 0.9375, 0.9063, 0.9375, 0.9063, 0.875, 0.9375, 0.375, 0.9375, 0.4375, 0.9062, 0.4375, 0.9062, 0.375, 0.9375, 0.8125, 0.9375, 0.875, 0.9063, 0.875, 0.9062, 0.8125, 0.9375, 0.3125, 0.9375, 0.375, 0.9062, 0.375, 0.9062, 0.3125, 0.9375, 0.75, 0.9375, 0.8125, 0.9062, 0.8125, 0.9062, 0.75, 0.8906, 0.0, 0.9063, 0.0625, 0.875, 0.0625, 0.9062, 0.4375, 0.9062, 0.5, 0.875, 0.5, 0.875, 0.4375, 0.9063, 0.875, 0.9063, 0.9375, 0.875, 0.9375, 0.875, 0.875, 0.9062, 0.375, 0.9062, 0.4375, 0.875, 0.4375, 0.875, 0.375, 0.9062, 0.8125, 0.9063, 0.875, 0.875, 0.875, 0.875, 0.8125, 0.9062, 0.3125, 0.9062, 0.375, 0.875, 0.375, 0.875, 0.3125, 0.9062, 0.75, 0.9062, 0.8125, 0.875, 0.8125, 0.875, 0.75, 0.9062, 0.25, 0.9062, 0.3125, 0.875, 0.3125, 0.875, 0.25, 0.9062, 0.6875, 0.9062, 0.75, 0.875, 0.75, 0.875, 0.6875, 0.9062, 0.1875, 0.9062, 0.25, 0.875, 0.25, 0.875, 0.1875, 0.9062, 0.625, 0.9062, 0.6875, 0.875, 0.6875, 0.875, 0.625, 0.9063, 0.125, 0.9062, 0.1875, 0.875, 0.1875, 0.875, 0.125, 0.9062, 0.5625, 0.9062, 0.625, 0.875, 0.625, 0.875, 0.5625, 0.9063, 0.0625, 0.9063, 0.125, 0.875, 0.125, 0.875, 0.0625, 0.9062, 0.5, 0.9062, 0.5625, 0.875, 0.5625, 0.875, 0.5, 0.9063, 0.9375, 0.8906, 1.0, 0.875, 0.9375, 0.875, 0.1875, 0.875, 0.25, 0.8438, 0.25, 0.8438, 0.1875, 0.875, 0.625, 0.875, 0.6875, 0.8438, 0.6875, 0.8438, 0.625, 0.875, 0.125, 0.875, 0.1875, 0.8438, 0.1875, 0.8438, 0.125, 0.875, 0.5625, 0.875, 0.625, 0.8438, 0.625, 0.8438, 0.5625, 0.875, 0.0625, 0.875, 0.125, 0.8438, 0.125, 0.8438, 0.0625, 0.875, 0.5, 0.875, 0.5625, 0.8438, 0.5625, 0.8438, 0.5, 0.875, 0.9375, 0.8594, 1.0, 0.8438, 0.9375, 0.8594, 0.0, 0.875, 0.0625, 0.8438, 0.0625, 0.875, 0.4375, 0.875, 0.5, 0.8438, 0.5, 0.8438, 0.4375, 0.875, 0.875, 0.875, 0.9375, 0.8438, 0.9375, 0.8438, 0.875, 0.875, 0.375, 0.875, 0.4375, 0.8438, 0.4375, 0.8438, 0.375, 0.875, 0.8125, 0.875, 0.875, 0.8438, 0.875, 0.8438, 0.8125, 0.875, 0.3125, 0.875, 0.375, 0.8438, 0.375, 0.8438, 0.3125, 0.875, 0.75, 0.875, 0.8125, 0.8438, 0.8125, 0.8438, 0.75, 0.875, 0.25, 0.875, 0.3125, 0.8438, 0.3125, 0.8438, 0.25, 0.875, 0.6875, 0.875, 0.75, 0.8438, 0.75, 0.8438, 0.6875, 0.8438, 0.875, 0.8438, 0.9375, 0.8125, 0.9375, 0.8125, 0.875, 0.8438, 0.375, 0.8438, 0.4375, 0.8125, 0.4375, 0.8125, 0.375, 0.8438, 0.8125, 0.8438, 0.875, 0.8125, 0.875, 0.8125, 0.8125, 0.8438, 0.3125, 0.8438, 0.375, 0.8125, 0.375, 0.8125, 0.3125, 0.8438, 0.75, 0.8438, 0.8125, 0.8125, 0.8125, 0.8125, 0.75, 0.8438, 0.25, 0.8438, 0.3125, 0.8125, 0.3125, 0.8125, 0.25, 0.8438, 0.6875, 0.8438, 0.75, 0.8125, 0.75, 0.8125, 0.6875, 0.8438, 0.1875, 0.8438, 0.25, 0.8125, 0.25, 0.8125, 0.1875, 0.8438, 0.625, 0.8438, 0.6875, 0.8125, 0.6875, 0.8125, 0.625, 0.8438, 0.125, 0.8438, 0.1875, 0.8125, 0.1875, 0.8125, 0.125, 0.8438, 0.5625, 0.8438, 0.625, 0.8125, 0.625, 0.8125, 0.5625, 0.8438, 0.0625, 0.8438, 0.125, 0.8125, 0.125, 0.8125, 0.0625, 0.8438, 0.5, 0.8438, 0.5625, 0.8125, 0.5625, 0.8125, 0.5, 0.8438, 0.9375, 0.8281, 1.0, 0.8125, 0.9375, 0.8281, 0.0, 0.8438, 0.0625, 0.8125, 0.0625, 0.8438, 0.4375, 0.8438, 0.5, 0.8125, 0.5, 0.8125, 0.4375, 0.8125, 0.625, 0.8125, 0.6875, 0.7812, 0.6875, 0.7812, 0.625, 0.8125, 0.125, 0.8125, 0.1875, 0.7812, 0.1875, 0.7812, 0.125, 0.8125, 0.5625, 0.8125, 0.625, 0.7812, 0.625, 0.7812, 0.5625, 0.8125, 0.0625, 0.8125, 0.125, 0.7812, 0.125, 0.7812, 0.0625, 0.8125, 0.5, 0.8125, 0.5625, 0.7812, 0.5625, 0.7812, 0.5, 0.8125, 0.9375, 0.7969, 1.0, 0.7812, 0.9375, 0.7969, 0.0, 0.8125, 0.0625, 0.7812, 0.0625, 0.8125, 0.4375, 0.8125, 0.5, 0.7812, 0.5, 0.7812, 0.4375, 0.8125, 0.875, 0.8125, 0.9375, 0.7812, 0.9375, 0.7812, 0.875, 0.8125, 0.375, 0.8125, 0.4375, 0.7812, 0.4375, 0.7812, 0.375, 0.8125, 0.8125, 0.8125, 0.875, 0.7812, 0.875, 0.7812, 0.8125, 0.8125, 0.3125, 0.8125, 0.375, 0.7812, 0.375, 0.7812, 0.3125, 0.8125, 0.75, 0.8125, 0.8125, 0.7812, 0.8125, 0.7812, 0.75, 0.8125, 0.25, 0.8125, 0.3125, 0.7812, 0.3125, 0.7812, 0.25, 0.8125, 0.6875, 0.8125, 0.75, 0.7812, 0.75, 0.7812, 0.6875, 0.8125, 0.1875, 0.8125, 0.25, 0.7812, 0.25, 0.7812, 0.1875, 0.7812, 0.375, 0.7812, 0.4375, 0.75, 0.4375, 0.75, 0.375, 0.7812, 0.8125, 0.7812, 0.875, 0.75, 0.875, 0.75, 0.8125, 0.7812, 0.3125, 0.7812, 0.375, 0.75, 0.375, 0.75, 0.3125, 0.7812, 0.75, 0.7812, 0.8125, 0.75, 0.8125, 0.75, 0.75, 0.7812, 0.25, 0.7812, 0.3125, 0.75, 0.3125, 0.75, 0.25, 0.7812, 0.6875, 0.7812, 0.75, 0.75, 0.75, 0.75, 0.6875, 0.7812, 0.1875, 0.7812, 0.25, 0.75, 0.25, 0.75, 0.1875, 0.7812, 0.625, 0.7812, 0.6875, 0.75, 0.6875, 0.75, 0.625, 0.7812, 0.125, 0.7812, 0.1875, 0.75, 0.1875, 0.75, 0.125, 0.7812, 0.5625, 0.7812, 0.625, 0.75, 0.625, 0.75, 0.5625, 0.7812, 0.0625, 0.7812, 0.125, 0.75, 0.125, 0.75, 0.0625, 0.7812, 0.5, 0.7812, 0.5625, 0.75, 0.5625, 0.75, 0.5, 0.7812, 0.9375, 0.7656, 1.0, 0.75, 0.9375, 0.7656, 0.0, 0.7812, 0.0625, 0.75, 0.0625, 0.7812, 0.4375, 0.7812, 0.5, 0.75, 0.5, 0.75, 0.4375, 0.7812, 0.875, 0.7812, 0.9375, 0.75, 0.9375, 0.75, 0.875, 0.9688, 0.95, 1.0, 0.95, 0.9984, 1.0, 0.9703, 1.0, 0.9375, 0.95, 0.9688, 0.95, 0.9672, 1.0, 0.9391, 1.0, 0.9062, 0.95, 0.9375, 0.95, 0.9359, 1.0, 0.9078, 1.0, 0.875, 0.95, 0.9062, 0.95, 0.9047, 1.0, 0.8766, 1.0, 0.8438, 0.95, 0.875, 0.95, 0.8734, 1.0, 0.8453, 1.0, 0.8125, 0.95, 0.8438, 0.95, 0.8422, 1.0, 0.8141, 1.0, 0.7812, 0.95, 0.8125, 0.95, 0.8109, 1.0, 0.7828, 1.0, 0.75, 0.95, 0.7812, 0.95, 0.7797, 1.0, 0.7516, 1.0, 0.7188, 0.95, 0.75, 0.95, 0.7484, 1.0, 0.7203, 1.0, 0.6875, 0.95, 0.7188, 0.95, 0.7172, 1.0, 0.6891, 1.0, 0.6562, 0.95, 0.6875, 0.95, 0.6859, 1.0, 0.6578, 1.0, 0.625, 0.95, 0.6562, 0.95, 0.6547, 1.0, 0.6266, 1.0, 0.5938, 0.95, 0.625, 0.95, 0.6234, 1.0, 0.5953, 1.0, 0.5625, 0.95, 0.5938, 0.95, 0.5922, 1.0, 0.5641, 1.0, 0.5312, 0.95, 0.5625, 0.95, 0.5609, 1.0, 0.5328, 1.0, 0.5, 0.95, 0.5312, 0.95, 0.5297, 1.0, 0.5016, 1.0, 0.4688, 0.95, 0.5, 0.95, 0.4984, 1.0, 0.4703, 1.0, 0.4375, 0.95, 0.4688, 0.95, 0.4672, 1.0, 0.4391, 1.0, 0.4062, 0.95, 0.4375, 0.95, 0.4359, 1.0, 0.4078, 1.0, 0.375, 0.95, 0.4062, 0.95, 0.4047, 1.0, 0.3766, 1.0, 0.3438, 0.95, 0.375, 0.95, 0.3734, 1.0, 0.3453, 1.0, 0.3125, 0.95, 0.3438, 0.95, 0.3422, 1.0, 0.3141, 1.0, 0.2812, 0.95, 0.3125, 0.95, 0.3109, 1.0, 0.2828, 1.0, 0.25, 0.95, 0.2812, 0.95, 0.2797, 1.0, 0.2516, 1.0, 0.2188, 0.95, 0.25, 0.95, 0.2484, 1.0, 0.2203, 1.0, 0.1875, 0.95, 0.2188, 0.95, 0.2172, 1.0, 0.1891, 1.0, 0.1562, 0.95, 0.1875, 0.95, 0.1859, 1.0, 0.1578, 1.0, 0.125, 0.95, 0.1562, 0.95, 0.1547, 1.0, 0.1266, 1.0, 0.09375, 0.95, 0.125, 0.95, 0.1234, 1.0, 0.09532, 1.0, 0.0625, 0.95, 0.09375, 0.95, 0.09218, 1.0, 0.06407, 1.0, 0.03125, 0.95, 0.0625, 0.95, 0.06093, 1.0, 0.03282, 1.0, 0.0, 0.95, 0.03125, 0.95, 0.02968, 1.0, 0.00157, 1.0, 0.25, 0.2971, 0.2592, 0.2962, 0.2921, 0.4617, 0.25, 0.4659])
me_cylinder.materials.append(mat_ss400)
me_cylinder.use_remesh_fix_poles = True
me_cylinder.use_remesh_preserve_attributes = False
me_cylinder.use_mirror_vertex_groups = False
me_cylinder.update()

# ---- objects
ob_light = bpy.data.objects.new('Light', light_light)
ob_camera = bpy.data.objects.new('Camera', cam_camera)
ob_weight = bpy.data.objects.new('Weight', me_cylinder)

# ---- transforms, parenting, visibility, modifiers, constraints
ob_light.location = (4.076, 1.005, 5.904)
ob_light.rotation_euler = (0.6503, 0.05522, 1.866)
ob_light.lock_rotations_4d = False
ob_light.empty_display_type = 'ARROWS'
ob_light.color = (0.0, 0.0, 0.0, 0.0)
ob_light.lineart.crease_threshold = 0.0
ob_camera.location = (7.359, -6.926, 4.958)
ob_camera.rotation_euler = (1.109, 0.0, 0.8149)
ob_camera.lock_rotations_4d = False
ob_camera.empty_display_type = 'ARROWS'
ob_camera.color = (0.0, 0.0, 0.0, 0.0)
ob_camera.display_type = 'WIRE'
ob_camera.lineart.crease_threshold = 0.0
ob_weight.location = (0.0, 0.0, 0.0)
ob_weight.lineart.crease_threshold = 0.0

# ---- collection membership
col_collection.objects.link(ob_light)
col_collection.objects.link(ob_camera)
col_collection.objects.link(ob_weight)

# ---- scene / render settings (as saved in the file)
scene.camera = ob_camera
scene.frame_start = 1; scene.frame_end = 250; scene.frame_set(2)
scene.render.engine = 'BLENDER_EEVEE_NEXT'
scene.cycles.use_denoising = False
scene.cycles.samples = 128
scene.cycles.sampling_pattern = 'TABULATED_SOBOL'
scene.cycles.use_adaptive_sampling = False
scene.cycles.use_light_tree = False
scene.view_settings.view_transform = 'Filmic'
bpy.context.view_layer.update()
